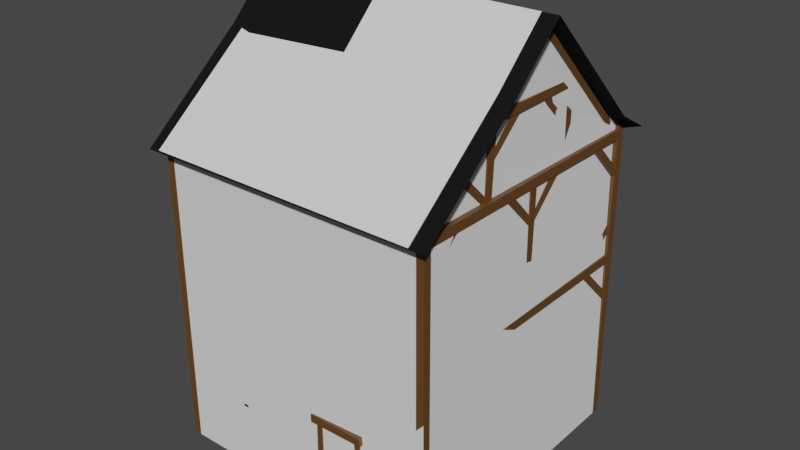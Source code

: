 # Source: Luthadel_house_2f_simple.blend  (saved by Blender 2.81.16; exported with 4.5.12 LTS)
import bpy
from mathutils import Matrix  # noqa: F401  (used for matrix-valued properties, if any)

bpy.ops.wm.read_factory_settings(use_empty=True)
scene = bpy.context.scene
scene.name = 'Scene'

# ---- collections
col_collection = bpy.data.collections.new('Collection'); scene.collection.children.link(col_collection)

# ---- materials (node trees are filled in below, after node groups)
mat_wood = bpy.data.materials.new('Wood')
mat_wooddark = bpy.data.materials.new('WoodDark')
mat_material_002 = bpy.data.materials.new('Material.002')
mat_glass = bpy.data.materials.new('Glass')
mat_material = bpy.data.materials.new('Material')
mat_material.alpha_threshold = 0.0
mat_material.line_color = (0.0, 0.0, 0.0, 1.0)
mat_roof = bpy.data.materials.new('Roof')
mat_plaster = bpy.data.materials.new('Plaster')
mat_plaster.alpha_threshold = 0.0
mat_plaster.line_color = (0.0, 0.0, 0.0, 1.0)

# ---- material node trees
mat_wood.use_nodes = True; mat_wood.node_tree.nodes.clear()
_N = mat_wood.node_tree.nodes; _L = mat_wood.node_tree.links
n0 = _N.new('ShaderNodeOutputMaterial'); n0.name = 'Material Output'; n0.location = (300, 300)
n1 = _N.new('ShaderNodeBsdfPrincipled'); n1.name = 'Principled BSDF'; n1.location = (10, 300)
n1.distribution = 'GGX'
n1.subsurface_method = 'BURLEY'
n1.inputs[0].default_value = (0.1301, 0.05613, 0.01521, 1.0)
n1.inputs[3].default_value = 1.45
n1.inputs[27].default_value = (0.0, 0.0, 0.0, 1.0)
n1.inputs[28].default_value = 1.0
_L.new(n1.outputs[0], n0.inputs[0])
n0.is_active_output = True
mat_wooddark.use_nodes = True; mat_wooddark.node_tree.nodes.clear()
_N = mat_wooddark.node_tree.nodes; _L = mat_wooddark.node_tree.links
n0 = _N.new('ShaderNodeOutputMaterial'); n0.name = 'Material Output'; n0.location = (300, 300)
n1 = _N.new('ShaderNodeBsdfPrincipled'); n1.name = 'Principled BSDF'; n1.location = (10, 300)
n1.distribution = 'GGX'
n1.subsurface_method = 'BURLEY'
n1.inputs[0].default_value = (0.05359, 0.008565, 0.0, 1.0)
n1.inputs[3].default_value = 1.45
n1.inputs[27].default_value = (0.0, 0.0, 0.0, 1.0)
n1.inputs[28].default_value = 1.0
_L.new(n1.outputs[0], n0.inputs[0])
n0.is_active_output = True
mat_material_002.use_nodes = True; mat_material_002.node_tree.nodes.clear()
_N = mat_material_002.node_tree.nodes; _L = mat_material_002.node_tree.links
n0 = _N.new('ShaderNodeOutputMaterial'); n0.name = 'Material Output'; n0.location = (300, 300)
n1 = _N.new('ShaderNodeBsdfPrincipled'); n1.name = 'Principled BSDF'; n1.location = (10, 300)
n1.distribution = 'GGX'
n1.subsurface_method = 'BURLEY'
n1.inputs[0].default_value = (0.0, 0.0, 0.0, 1.0)
n1.inputs[3].default_value = 1.45
n1.inputs[27].default_value = (0.0, 0.0, 0.0, 1.0)
n1.inputs[28].default_value = 1.0
_L.new(n1.outputs[0], n0.inputs[0])
n0.is_active_output = True
mat_glass.use_nodes = True; mat_glass.node_tree.nodes.clear()
_N = mat_glass.node_tree.nodes; _L = mat_glass.node_tree.links
n0 = _N.new('ShaderNodeOutputMaterial'); n0.name = 'Material Output'; n0.location = (300, 300)
n1 = _N.new('ShaderNodeBsdfPrincipled'); n1.name = 'Principled BSDF'; n1.location = (10, 300)
n1.distribution = 'GGX'
n1.subsurface_method = 'BURLEY'
n1.inputs[0].default_value = (0.7739, 0.8, 0.3669, 1.0)
n1.inputs[1].default_value = 1.0
n1.inputs[2].default_value = 0.2866
n1.inputs[3].default_value = 1.45
n1.inputs[13].default_value = 1.0
n1.inputs[27].default_value = (0.0, 0.0, 0.0, 1.0)
n1.inputs[28].default_value = 1.0
_L.new(n1.outputs[0], n0.inputs[0])
n0.is_active_output = True
mat_material.use_nodes = True; mat_material.node_tree.nodes.clear()
_N = mat_material.node_tree.nodes; _L = mat_material.node_tree.links
n0 = _N.new('ShaderNodeOutputMaterial'); n0.name = 'Material Output'; n0.location = (300, 300)
n1 = _N.new('ShaderNodeBsdfPrincipled'); n1.name = 'Principled BSDF'; n1.location = (10, 300)
n1.distribution = 'GGX'
n1.subsurface_method = 'BURLEY'
n1.inputs[0].default_value = (1.0, 0.8235, 0.7515, 1.0)
n1.inputs[2].default_value = 0.4
n1.inputs[3].default_value = 1.45
n1.inputs[27].default_value = (0.0, 0.0, 0.0, 1.0)
n1.inputs[28].default_value = 1.0
_L.new(n1.outputs[0], n0.inputs[0])
n0.is_active_output = True
mat_roof.use_nodes = True; mat_roof.node_tree.nodes.clear()
_N = mat_roof.node_tree.nodes; _L = mat_roof.node_tree.links
n0 = _N.new('ShaderNodeOutputMaterial'); n0.name = 'Material Output'; n0.location = (300, 300)
n1 = _N.new('ShaderNodeBsdfPrincipled'); n1.name = 'Principled BSDF'; n1.location = (10, 300)
n1.distribution = 'GGX'
n1.subsurface_method = 'BURLEY'
n1.inputs[0].default_value = (0.007221, 0.007221, 0.007221, 1.0)
n1.inputs[2].default_value = 0.9207
n1.inputs[3].default_value = 1.45
n1.inputs[13].default_value = 0.122
n1.inputs[27].default_value = (0.0, 0.0, 0.0, 1.0)
n1.inputs[28].default_value = 1.0
_L.new(n1.outputs[0], n0.inputs[0])
n0.is_active_output = True
mat_plaster.use_nodes = True; mat_plaster.node_tree.nodes.clear()
_N = mat_plaster.node_tree.nodes; _L = mat_plaster.node_tree.links
n0 = _N.new('ShaderNodeOutputMaterial'); n0.name = 'Material Output'; n0.location = (300, 300)
n1 = _N.new('ShaderNodeBsdfPrincipled'); n1.name = 'Principled BSDF'; n1.location = (10, 300)
n1.distribution = 'GGX'
n1.subsurface_method = 'BURLEY'
n1.inputs[0].default_value = (1.0, 0.8235, 0.7515, 1.0)
n1.inputs[2].default_value = 0.4
n1.inputs[3].default_value = 1.45
n1.inputs[27].default_value = (0.0, 0.0, 0.0, 1.0)
n1.inputs[28].default_value = 1.0
_L.new(n1.outputs[0], n0.inputs[0])
n0.is_active_output = True

# ---- world
world_world = bpy.data.worlds.new('World'); scene.world = world_world
world_world.use_nodes = True; world_world.node_tree.nodes.clear()
_N = world_world.node_tree.nodes; _L = world_world.node_tree.links
n0 = _N.new('ShaderNodeOutputWorld'); n0.name = 'World Output'; n0.location = (300, 300)
n1 = _N.new('ShaderNodeBackground'); n1.name = 'Background'; n1.location = (10, 300)
n1.inputs[0].default_value = (0.05088, 0.05088, 0.05088, 1.0)
_L.new(n1.outputs[0], n0.inputs[0])
n0.is_active_output = True
world_world.color = (0.05088, 0.05088, 0.05088)
world_world.use_sun_shadow = False
world_world.sun_shadow_jitter_overblur = 0.0

# ---- meshes
me_cube_001 = bpy.data.meshes.new('Cube.001')
me_cube_001.from_pydata([(-3.191, -3.191, -0.05047), (-3.191, -3.191, 0.1881), (-3.191, 3.191, -0.05047), (-3.191, 3.191, 0.1881), (-2.989, -3.0, -0.05047), (-2.989, -3.0, 0.1881), (-2.989, 3.0, -0.05047), (-2.989, 3.0, 0.1881), (2.989, -3.0, -0.05047), (2.989, -3.0, 0.1881), (2.989, 3.0, -0.05047), (2.989, 3.0, 0.1881), (3.191, -3.191, -0.05047), (3.191, -3.191, 0.1881), (3.191, 3.191, -0.05047), (3.191, 3.191, 0.1881), (0.7414, -3.007, -0.04522), (0.7414, -3.007, 0.1934), (1.653, -3.0, -0.05047), (1.653, -3.0, 0.1881), (0.7088, -3.197, -0.04522), (0.7088, -3.197, 0.1934), (1.62, -3.191, -0.05047), (1.62, -3.191, 0.1881), (-3.191, -3.191, 3.901), (-3.191, -3.191, 4.103), (-3.191, 3.191, 3.901), (-3.191, 3.191, 4.103), (-2.989, -3.0, 3.901), (-2.989, -3.0, 4.103), (-2.989, 3.0, 3.901), (-2.989, 3.0, 4.103), (2.989, -3.0, 3.901), (2.989, -3.0, 4.103), (2.989, 3.0, 3.901), (2.989, 3.0, 4.103), (3.191, -3.191, 3.901), (3.191, -3.191, 4.103), (3.191, 3.191, 3.901), (3.191, 3.191, 4.103), (-3.269, -3.21, -0.07018), (-3.256, -3.216, 7.062), (-3.267, -3.032, -0.06966), (-3.255, -3.036, 7.063), (-3.09, -3.211, -0.07369), (-3.076, -3.218, 7.059), (-3.089, -3.033, -0.07317), (-3.075, -3.038, 7.059), (3.054, -3.189, -0.05609), (3.026, -3.221, 7.088), (3.052, -3.014, -0.05372), (3.024, -3.046, 7.09), (3.229, -3.188, -0.05361), (3.201, -3.22, 7.09), (3.228, -3.012, -0.05123), (3.2, -3.044, 7.093), (3.039, 3.036, -0.01928), (2.983, 2.998, 7.078), (3.041, 3.211, -0.02256), (2.985, 3.211, 7.074), (3.215, 3.034, -0.01569), (3.195, 2.996, 7.082), (3.217, 3.21, -0.01897), (3.198, 3.208, 7.078), (-3.225, 3.023, -0.04954), (-3.234, 2.993, 7.098), (-3.227, 3.198, -0.05523), (-3.236, 3.216, 7.091), (-3.049, 3.024, -0.0511), (-3.01, 2.994, 7.096), (-3.051, 3.2, -0.0568), (-3.012, 3.218, 7.089), (-3.152, -2.348, 0.09978), (-3.22, -3.174, 0.8699), (-3.178, -2.196, 0.1795), (-3.228, -3.082, 1.028), (-2.987, -2.36, 0.1097), (-3.089, -3.189, 0.8798), (-2.977, -2.207, 0.2112), (-3.084, -3.098, 1.039), (3.015, -2.346, 0.05782), (3.056, -3.191, 0.9316), (3.02, -2.217, 0.1809), (3.061, -3.062, 1.055), (3.166, -2.35, 0.05475), (3.207, -3.194, 0.9285), (3.171, -2.221, 0.1778), (3.212, -3.065, 1.052), (3.018, 3.11, 0.7711), (2.988, 2.185, -0.01762), (3.014, 3.053, 0.9391), (2.999, 2.07, 0.1182), (3.196, 3.109, 0.7559), (3.166, 2.184, -0.03281), (3.192, 3.052, 0.9239), (3.177, 2.069, 0.103), (-3.197, 3.149, 0.776), (-3.172, 2.249, -0.01273), (-3.171, 3.083, 0.8914), (-3.16, 2.138, 0.1261), (-3.061, 3.179, 0.7671), (-3.068, 2.28, 0.0008295), (-3.07, 3.069, 0.8917), (-3.051, 2.173, 0.1132), (-3.162, 2.41, 4.015), (-3.171, 3.182, 3.214), (-3.168, 2.23, 3.952), (-3.181, 3.142, 3.029), (-3.002, 2.39, 4.028), (-3.071, 3.136, 3.208), (-3.02, 2.262, 3.921), (-3.06, 3.127, 3.064), (2.986, 2.241, 4.022), (2.991, 3.1, 3.162), (3.002, 2.115, 3.897), (3.008, 2.973, 3.037), (3.163, 2.256, 4.03), (3.172, 3.139, 3.152), (3.179, 2.13, 3.905), (3.188, 3.012, 3.027), (3.068, -3.142, 3.271), (2.964, -2.295, 4.051), (3.022, -3.058, 3.089), (2.992, -2.173, 3.921), (3.172, -3.179, 3.234), (3.142, -2.294, 4.067), (3.2, -3.058, 3.104), (3.17, -2.173, 3.937), (-3.221, -3.178, 3.152), (-3.179, -2.351, 4.048), (-3.214, -3.049, 3.029), (-3.172, -2.222, 3.925), (-3.106, -3.185, 3.227), (-2.97, -2.355, 4.038), (-3.036, -3.058, 3.031), (-2.962, -2.227, 3.914), (3.18, -3.174, 3.31), (2.254, -3.169, 4.041), (3.064, -3.169, 3.174), (2.138, -3.164, 3.906), (3.175, -3.026, 3.25), (2.256, -2.991, 4.045), (3.059, -3.021, 3.114), (2.14, -2.986, 3.91), (3.196, -3.003, 0.844), (2.311, -2.973, 0.0112), (3.074, -3.014, 0.9741), (2.189, -2.984, 0.1412), (3.196, -3.181, 0.8288), (2.31, -3.151, -0.004025), (3.074, -3.192, 0.9588), (2.189, -3.162, 0.126), (-2.271, -3.168, 0.1303), (-3.156, -3.198, 0.9631), (-2.392, -3.157, 0.0002286), (-3.232, -3.194, 0.8669), (-2.249, -2.939, 0.1412), (-3.134, -2.969, 0.9741), (-2.37, -2.928, 0.0112), (-3.182, -3.063, 0.8654), (-2.218, -3.029, 3.911), (-3.097, -3.015, 3.078), (-2.339, -3.031, 4.042), (-3.166, -3.055, 3.269), (-2.212, -3.174, 3.907), (-3.098, -3.193, 3.073), (-2.334, -3.177, 4.037), (-3.219, -3.196, 3.204), (3.156, 3.131, 0.8602), (2.254, 3.147, 0.01994), (3.037, 3.135, 0.993), (2.138, 3.142, 0.1553), (3.175, 3.004, 0.8113), (2.256, 2.968, 0.01556), (3.059, 2.999, 0.9467), (2.14, 2.963, 0.1509), (3.159, 3.002, 3.295), (2.311, 2.951, 4.05), (3.074, 2.992, 3.087), (2.189, 2.962, 3.92), (3.159, 3.179, 3.31), (2.314, 3.17, 4.065), (3.074, 3.169, 3.102), (2.192, 3.181, 3.935), (-2.27, 3.168, 3.902), (-3.146, 3.158, 3.059), (-2.393, 3.175, 4.031), (-3.175, 3.165, 3.154), (-2.282, 3.058, 3.918), (-3.141, 3.018, 3.073), (-2.405, 3.065, 4.046), (-3.137, 3.121, 3.172), (-2.218, 3.006, 0.1496), (-3.134, 3.076, 0.9645), (-2.339, 3.008, 0.01914), (-3.166, 3.033, 0.7918), (-2.212, 3.151, 0.1543), (-3.098, 3.17, 0.9875), (-2.334, 3.154, 0.02389), (-3.171, 3.086, 0.8997), (0.7354, -3.233, -0.08109), (0.7081, -3.237, 2.116), (0.5575, -3.222, -0.08272), (0.5859, -3.233, 2.102), (0.7353, -2.979, -0.08211), (0.7206, -3.03, 2.074), (0.5573, -2.968, -0.08374), (0.585, -3.022, 2.063), (1.787, -3.199, -0.06529), (1.68, -3.241, 2.212), (1.609, -3.194, -0.07842), (1.559, -3.241, 2.189), (1.804, -2.97, -0.07365), (1.689, -3.034, 2.172), (1.626, -2.964, -0.08678), (1.554, -3.03, 2.152), (0.4331, -3.244, 2.047), (1.766, -3.303, 2.125), (0.4244, -3.238, 2.225), (1.746, -3.303, 2.292), (0.4276, -3.014, 2.03), (1.73, -3.016, 2.113), (0.4189, -3.009, 2.208), (1.711, -3.011, 2.299), (-3.201, -3.191, 6.769), (-3.201, -3.191, 6.971), (-3.201, 3.191, 6.769), (-3.201, 3.191, 6.971), (-2.999, -3.0, 6.769), (-2.999, -3.0, 6.971), (-2.999, 3.0, 6.769), (-2.999, 3.0, 6.971), (2.989, -3.0, 6.769), (2.989, -3.0, 6.971), (2.989, 3.0, 6.769), (2.989, 3.0, 6.971), (3.191, -3.191, 6.769), (3.191, -3.191, 6.971), (3.191, 3.191, 6.769), (3.191, 3.191, 6.971), (-3.152, -2.348, 4.016), (-3.22, -3.174, 4.786), (-3.178, -2.196, 4.095), (-3.228, -3.082, 4.944), (-2.987, -2.36, 4.026), (-3.089, -3.189, 4.796), (-2.977, -2.207, 4.127), (-3.084, -3.098, 4.955), (3.015, -2.346, 3.974), (3.056, -3.191, 4.848), (3.02, -2.217, 4.097), (3.061, -3.062, 4.971), (3.142, -2.334, 3.938), (3.183, -3.179, 4.812), (3.147, -2.206, 4.061), (3.188, -3.05, 4.935), (3.018, 3.11, 4.687), (2.988, 2.185, 3.898), (3.014, 3.053, 4.855), (2.999, 2.07, 4.034), (3.146, 3.115, 4.676), (3.115, 2.178, 3.877), (3.142, 3.058, 4.846), (3.126, 2.062, 4.014), (-3.197, 3.149, 4.692), (-3.172, 2.249, 3.903), (-3.171, 3.083, 4.807), (-3.16, 2.138, 4.042), (-3.061, 3.179, 4.683), (-3.068, 2.28, 3.917), (-3.07, 3.069, 4.808), (-3.051, 2.173, 4.029), (-3.162, 2.41, 6.919), (-3.171, 3.182, 6.118), (-3.168, 2.23, 6.857), (-3.181, 3.142, 5.934), (-3.002, 2.39, 6.933), (-3.071, 3.136, 6.113), (-3.02, 2.262, 6.825), (-3.06, 3.127, 5.968), (2.986, 2.241, 6.927), (2.991, 3.1, 6.066), (3.002, 2.115, 6.802), (3.008, 2.973, 5.941), (3.163, 2.256, 6.934), (3.172, 3.139, 6.057), (3.179, 2.13, 6.81), (3.188, 3.012, 5.932), (2.994, -3.18, 6.123), (2.982, -2.281, 6.931), (3.022, -3.058, 5.993), (2.992, -2.173, 6.826), (3.172, -3.179, 6.138), (3.16, -2.281, 6.946), (3.177, -3.107, 6.077), (3.17, -2.173, 6.841), (-3.221, -3.18, 6.057), (-3.179, -2.352, 6.952), (-3.214, -3.051, 5.934), (-3.172, -2.223, 6.829), (-3.043, -3.188, 6.058), (-2.97, -2.357, 6.942), (-3.036, -3.059, 5.935), (-2.962, -2.228, 6.819), (3.172, -3.205, 6.15), (2.254, -3.169, 6.946), (3.056, -3.2, 6.015), (2.138, -3.164, 6.81), (3.187, -3.084, 6.157), (2.256, -2.991, 6.95), (3.059, -3.021, 6.019), (2.14, -2.986, 6.815), (3.155, -3.004, 4.839), (2.311, -2.973, 3.927), (3.074, -3.014, 4.89), (2.189, -2.984, 4.057), (3.196, -3.181, 4.745), (2.31, -3.151, 3.912), (3.074, -3.192, 4.875), (2.189, -3.162, 4.042), (-2.271, -3.168, 4.046), (-3.156, -3.198, 4.879), (-2.392, -3.157, 3.916), (-3.232, -3.194, 4.783), (-2.249, -2.939, 4.057), (-3.134, -2.969, 4.89), (-2.37, -2.928, 3.927), (-3.182, -3.063, 4.781), (-2.218, -3.029, 6.816), (-3.097, -3.015, 5.983), (-2.339, -3.031, 6.946), (-3.166, -3.055, 6.174), (-2.212, -3.174, 6.811), (-3.098, -3.193, 5.978), (-2.334, -3.177, 6.942), (-3.219, -3.196, 6.109), (3.103, 3.162, 4.738), (2.295, 3.175, 3.985), (2.997, 3.165, 4.857), (2.191, 3.171, 4.107), (3.12, 3.047, 4.694), (2.297, 3.016, 3.981), (3.016, 3.043, 4.815), (2.194, 3.011, 4.103), (3.152, 3.03, 6.205), (2.311, 2.951, 6.954), (3.074, 2.992, 5.992), (2.189, 2.962, 6.824), (3.159, 3.179, 6.215), (2.314, 3.17, 6.97), (3.074, 3.169, 6.007), (2.192, 3.181, 6.84), (-2.27, 3.168, 6.806), (-3.146, 3.158, 5.963), (-2.393, 3.175, 6.935), (-3.175, 3.165, 6.059), (-2.282, 3.058, 6.822), (-3.141, 3.018, 5.978), (-2.405, 3.065, 6.951), (-3.137, 3.121, 6.077), (-2.218, 3.006, 4.066), (-3.128, 3.046, 4.899), (-2.339, 3.008, 3.935), (-3.166, 3.033, 4.708), (-2.212, 3.151, 4.07), (-3.098, 3.17, 4.903), (-2.334, 3.154, 3.94), (-3.182, 3.136, 4.786), (-0.1796, -3.176, 0.02721), (-0.2041, -3.17, 3.984), (-0.1778, -3.014, 0.02127), (-0.2057, -2.994, 3.986), (-0.003697, -3.174, 0.0297), (-0.02822, -3.168, 3.986), (-0.001877, -3.012, 0.02376), (-0.02985, -2.992, 3.988), (-3.143, -0.07388, 3.953), (-3.179, -0.06109, 6.931), (-3.142, 0.1044, 3.952), (-3.178, 0.119, 6.93), (-2.965, -0.07516, 3.954), (-2.999, -0.06238, 6.933), (-2.964, 0.1031, 3.953), (-2.998, 0.1177, 6.932), (-3.135, 0.01433, 4.728), (-3.154, -0.8852, 3.939), (-3.134, -0.05181, 4.842), (-3.169, -0.9964, 4.077), (-3.038, 0.04461, 4.712), (-3.083, -0.8544, 3.947), (-3.041, -0.06536, 4.837), (-3.06, -0.9613, 4.058), (-3.162, -0.7247, 6.919), (-3.147, 0.04717, 6.118), (-3.168, -0.9045, 6.857), (-3.144, 0.007701, 5.934), (-3.002, -0.7448, 6.933), (-3.071, 0.001298, 6.113), (-3.02, -0.8724, 6.825), (-3.06, -0.007828, 5.968), (-3.152, 0.7896, 4.016), (-3.134, -0.03626, 4.786), (-3.155, 0.9412, 4.063), (-3.131, 0.05556, 4.944), (-2.987, 0.7773, 4.026), (-3.089, -0.05153, 4.796), (-2.969, 0.9489, 4.071), (-3.084, 0.03938, 4.955), (-3.137, -0.03218, 6.08), (-3.179, 0.785, 6.952), (-3.149, 0.04078, 5.956), (-3.189, 0.9138, 6.829), (-3.043, -0.0508, 6.058), (-2.97, 0.7806, 6.942), (-3.053, 0.07803, 5.935), (-2.979, 0.9094, 6.819), (-3.146, -1.419, 6.873), (-3.172, -1.356, 8.43), (-3.149, -1.228, 6.867), (-3.175, -1.163, 8.423), (-2.965, -1.389, 6.925), (-2.999, -1.376, 8.373), (-2.964, -1.211, 6.925), (-2.998, -1.196, 8.373), (-3.149, 1.488, 8.365), (-3.185, -1.49, 8.377), (-3.148, 1.31, 8.543), (-3.184, -1.374, 8.557), (-2.971, 1.486, 8.363), (-3.005, -1.492, 8.376), (-2.97, 1.308, 8.542), (-3.004, -1.375, 8.556), (-3.143, 1.112, 6.924), (-3.142, 1.103, 8.394), (-3.142, 1.291, 6.924), (-3.141, 1.283, 8.394), (-2.965, 1.111, 6.925), (-2.962, 1.102, 8.395), (-2.964, 1.289, 6.925), (-2.961, 1.282, 8.395), (-3.139, 0.4303, 8.479), (-3.124, 1.202, 7.678), (-3.144, 0.2505, 8.416), (-3.121, 1.163, 7.493), (-2.979, 0.4102, 8.492), (-3.048, 1.156, 7.672), (-2.996, 0.2826, 8.385), (-3.037, 1.147, 7.528), (-3.134, -1.349, 7.665), (-3.148, -0.5808, 8.512), (-3.118, -1.325, 7.516), (-3.158, -0.452, 8.389), (-2.986, -1.343, 7.659), (-2.938, -0.5853, 8.502), (-3.022, -1.288, 7.495), (-2.948, -0.4565, 8.379), (-3.105, 1.205, 6.99), (-3.125, 1.969, 7.96), (-3.118, 1.278, 6.866), (-3.135, 2.098, 7.837), (-3.012, 1.187, 6.967), (-2.975, 1.996, 7.937), (-3.022, 1.315, 6.844), (-2.982, 2.127, 7.822), (-3.129, -2.157, 7.826), (-3.124, -1.325, 6.999), (-3.143, -2.273, 7.717), (-3.121, -1.364, 6.815), (-2.973, -2.162, 7.829), (-3.048, -1.371, 6.993), (-2.991, -2.268, 7.722), (-3.037, -1.38, 6.849), (-3.004, -0.001035, 10.01), (-2.97, 2.625, 7.415), (-3.005, -0.006943, 9.809), (-2.971, 2.499, 7.288), (-3.222, 0.001246, 10.01), (-3.186, 2.627, 7.414), (-3.223, -0.004663, 9.809), (-3.187, 2.502, 7.288), (-2.971, 3.026, 6.984), (-3.149, 3.029, 6.984), (-3.152, 3.202, 7.081), (-2.97, 3.152, 7.111), (-3.223, -1.108, 8.624), (-3.005, -1.111, 8.624), (-3.004, -1.105, 8.827), (-3.222, -1.102, 8.827), (-3.24, -3.195, 6.887), (-3.023, -3.197, 6.887), (-3.021, -3.191, 7.09), (-3.239, -3.189, 7.09), (3.103, -1.419, 6.873), (3.116, -1.361, 8.437), (3.107, -1.228, 6.867), (3.119, -1.168, 8.43), (2.922, -1.389, 6.925), (2.957, -1.376, 8.373), (2.921, -1.211, 6.925), (2.955, -1.196, 8.373), (3.107, 1.488, 8.365), (3.134, -1.493, 8.38), (3.106, 1.31, 8.543), (3.133, -1.377, 8.56), (2.929, 1.486, 8.363), (2.963, -1.492, 8.376), (2.927, 1.308, 8.542), (2.962, -1.375, 8.556), (3.101, 1.112, 6.924), (3.1, 1.103, 8.394), (3.099, 1.291, 6.924), (3.098, 1.283, 8.394), (2.922, 1.111, 6.925), (2.92, 1.102, 8.395), (2.921, 1.289, 6.925), (2.918, 1.282, 8.395), (3.096, 0.4303, 8.479), (3.082, 1.202, 7.678), (3.102, 0.2505, 8.416), (3.078, 1.163, 7.493), (2.937, 0.4102, 8.492), (3.006, 1.156, 7.672), (2.954, 0.2826, 8.385), (2.995, 1.147, 7.528), (3.063, -1.398, 7.64), (3.106, -0.5808, 8.512), (3.076, -1.325, 7.516), (3.116, -0.452, 8.389), (2.969, -1.417, 7.618), (2.896, -0.5853, 8.502), (2.979, -1.288, 7.495), (2.906, -0.4565, 8.379), (3.063, 1.205, 6.99), (3.082, 1.969, 7.96), (3.076, 1.278, 6.866), (3.092, 2.098, 7.837), (2.969, 1.187, 6.967), (2.933, 1.996, 7.937), (2.979, 1.315, 6.844), (2.939, 2.127, 7.822), (3.087, -2.157, 7.826), (3.082, -1.325, 6.999), (3.101, -2.273, 7.717), (3.078, -1.364, 6.815), (2.931, -2.162, 7.829), (3.006, -1.371, 6.993), (2.949, -2.268, 7.722), (2.995, -1.38, 6.849), (2.962, -0.001035, 10.01), (2.927, 2.625, 7.439), (2.963, -0.006943, 9.809), (2.929, 2.499, 7.288), (3.164, 0.001246, 10.01), (3.128, 2.627, 7.439), (3.165, -0.004663, 9.809), (3.129, 2.502, 7.288), (2.929, 3.076, 6.926), (3.107, 3.078, 6.926), (3.106, 3.204, 7.053), (2.927, 3.201, 7.053), (3.165, -1.108, 8.624), (2.963, -1.111, 8.624), (2.962, -1.105, 8.827), (3.164, -1.102, 8.827), (3.173, -3.177, 6.906), (2.971, -3.18, 6.906), (2.97, -3.174, 7.11), (3.171, -3.198, 7.076), (3.153, -0.07388, 3.953), (3.179, -0.06109, 6.931), (3.152, 0.1044, 3.952), (3.177, 0.119, 6.93), (2.975, -0.07516, 3.954), (3.009, -0.06238, 6.933), (2.974, 0.1031, 3.953), (3.008, 0.1177, 6.932), (3.146, 0.01433, 4.728), (3.165, -0.8852, 3.939), (3.145, -0.05181, 4.842), (3.179, -0.9964, 4.077), (3.048, 0.04461, 4.712), (3.093, -0.8544, 3.947), (3.051, -0.06536, 4.837), (3.071, -0.9613, 4.058), (3.172, -0.7247, 6.919), (3.158, 0.04717, 6.118), (3.178, -0.9045, 6.857), (3.154, 0.007701, 5.934), (3.013, -0.7448, 6.933), (3.081, 0.001298, 6.113), (3.03, -0.8724, 6.825), (3.071, -0.007828, 5.968), (3.162, 0.7896, 4.016), (3.144, -0.03626, 4.786), (3.165, 0.9412, 4.063), (3.141, 0.05556, 4.944), (2.997, 0.7773, 4.026), (3.099, -0.05153, 4.796), (2.98, 0.9489, 4.071), (3.095, 0.03938, 4.955), (3.147, -0.03218, 6.08), (3.164, 0.785, 6.952), (3.159, 0.04078, 5.956), (3.173, 0.9138, 6.829), (3.053, -0.0508, 6.058), (2.98, 0.7806, 6.942), (3.063, 0.07803, 5.935), (2.99, 0.9094, 6.819), (-0.02955, -3.017, 0.844), (-0.9147, -2.987, 0.0112), (-0.151, -3.028, 0.9741), (-1.036, -2.998, 0.1412), (-0.02981, -3.164, 0.8288), (-0.9149, -3.164, -0.004025), (-0.1513, -3.164, 0.9588), (-1.036, -3.175, 0.126), (0.7986, -3.168, 0.1303), (-0.08651, -3.165, 0.9631), (0.6772, -3.157, 0.0002286), (-0.1627, -3.161, 0.8669), (0.8207, -2.939, 0.1412), (-0.06444, -2.969, 0.9741), (0.6992, -2.928, 0.0112), (-0.1125, -3.063, 0.8654), (-0.14, -3.163, 3.315), (-1.002, -3.169, 4.041), (-0.191, -3.165, 3.174), (-1.117, -3.164, 3.906), (-0.08075, -3.026, 3.25), (-0.9992, -2.991, 4.045), (-0.1966, -3.021, 3.114), (-1.115, -2.986, 3.91), (0.8293, -3.029, 3.911), (-0.05014, -3.015, 3.078), (0.708, -3.031, 4.042), (-0.1185, -3.055, 3.269), (0.8347, -3.174, 3.907), (-0.06656, -3.165, 3.094), (0.7133, -3.177, 4.037), (-0.08037, -3.159, 3.241), (-3.152, -0.5982, 0.02607), (-3.177, -0.654, 3.982), (-3.151, -0.4358, 0.02267), (-3.179, -0.4782, 3.987), (-2.977, -0.5967, 0.02858), (-3.001, -0.6524, 3.985), (-2.975, -0.4342, 0.02518), (-3.003, -0.4766, 3.99), (-3.152, 0.5067, 0.02607), (-3.177, 0.4509, 3.982), (-3.151, 0.6691, 0.02267), (-3.179, 0.6267, 3.987), (-2.977, 0.5082, 0.02858), (-3.001, 0.4525, 3.985), (-2.975, 0.6706, 0.02518), (-3.003, 0.6283, 3.99), (-3.13, -0.5239, 0.09656), (-3.155, 0.363, 3.952), (-3.128, -0.3669, 0.05462), (-3.156, 0.535, 3.915), (-2.954, -0.5218, 0.09863), (-2.979, 0.3651, 3.954), (-2.952, -0.3648, 0.05669), (-2.98, 0.5371, 3.917), (2.978, -0.5982, 0.02607), (2.954, -0.654, 3.982), (2.98, -0.4358, 0.02267), (2.952, -0.4782, 3.987), (3.154, -0.5967, 0.02858), (3.13, -0.6524, 3.985), (3.156, -0.4342, 0.02518), (3.128, -0.4766, 3.99), (2.978, 0.5067, 0.02607), (2.954, 0.4509, 3.982), (2.98, 0.6691, 0.02267), (2.952, 0.6267, 3.987), (3.154, 0.5082, 0.02858), (3.13, 0.4525, 3.985), (3.156, 0.6706, 0.02518), (3.128, 0.6283, 3.99), (2.969, -0.5239, 0.09656), (2.944, 0.363, 3.952), (2.97, -0.3669, 0.05462), (2.942, 0.535, 3.915), (3.144, -0.5218, 0.09863), (3.12, 0.3651, 3.954), (3.146, -0.3648, 0.05669), (3.118, 0.5371, 3.917)], [], [(0, 1, 3, 2), (6, 7, 5, 4), (4, 5, 1, 0), (2, 6, 4, 0), (7, 3, 1, 5), (8, 9, 11, 10), (14, 15, 13, 12), (12, 13, 9, 8), (10, 14, 12, 8), (15, 11, 9, 13), (6, 10, 11, 7), (3, 7, 11, 15), (6, 2, 14, 10), (2, 3, 15, 14), (5, 17, 16, 4), (8, 18, 19, 9), (0, 20, 21, 1), (13, 23, 22, 12), (0, 4, 16, 20), (5, 1, 21, 17), (13, 9, 19, 23), (17, 21, 20, 16), (18, 22, 23, 19), (8, 12, 22, 18), (24, 25, 27, 26), (30, 31, 29, 28), (26, 30, 28, 24), (31, 27, 25, 29), (32, 33, 35, 34), (38, 39, 37, 36), (24, 36, 37, 25), (34, 38, 36, 32), (39, 35, 33, 37), (30, 34, 35, 31), (27, 31, 35, 39), (30, 26, 38, 34), (26, 27, 39, 38), (28, 29, 33, 32), (33, 29, 25, 37), (36, 24, 28, 32), (40, 41, 43, 42), (42, 43, 47, 46), (46, 47, 45, 44), (44, 45, 41, 40), (42, 46, 44, 40), (47, 43, 41, 45), (48, 49, 51, 50), (50, 51, 55, 54), (54, 55, 53, 52), (52, 53, 49, 48), (50, 54, 52, 48), (55, 51, 49, 53), (56, 57, 59, 58), (58, 59, 63, 62), (62, 63, 61, 60), (60, 61, 57, 56), (58, 62, 60, 56), (63, 59, 57, 61), (64, 65, 67, 66), (66, 67, 71, 70), (70, 71, 69, 68), (68, 69, 65, 64), (66, 70, 68, 64), (71, 67, 65, 69), (72, 73, 75, 74), (74, 75, 79, 78), (78, 79, 77, 76), (76, 77, 73, 72), (80, 81, 83, 82), (82, 83, 87, 86), (86, 87, 85, 84), (84, 85, 81, 80), (88, 89, 91, 90), (90, 91, 95, 94), (94, 95, 93, 92), (92, 93, 89, 88), (96, 97, 99, 98), (98, 99, 103, 102), (102, 103, 101, 100), (100, 101, 97, 96), (104, 105, 107, 106), (106, 107, 111, 110), (110, 111, 109, 108), (108, 109, 105, 104), (112, 113, 115, 114), (114, 115, 119, 118), (118, 119, 117, 116), (116, 117, 113, 112), (120, 121, 123, 122), (122, 123, 127, 126), (126, 127, 125, 124), (124, 125, 121, 120), (128, 129, 131, 130), (130, 131, 135, 134), (134, 135, 133, 132), (132, 133, 129, 128), (136, 137, 139, 138), (138, 139, 143, 142), (142, 143, 141, 140), (140, 141, 137, 136), (144, 145, 147, 146), (146, 147, 151, 150), (150, 151, 149, 148), (148, 149, 145, 144), (152, 153, 155, 154), (154, 155, 159, 158), (158, 159, 157, 156), (156, 157, 153, 152), (160, 161, 163, 162), (162, 163, 167, 166), (166, 167, 165, 164), (164, 165, 161, 160), (168, 169, 171, 170), (170, 171, 175, 174), (174, 175, 173, 172), (172, 173, 169, 168), (176, 177, 179, 178), (178, 179, 183, 182), (182, 183, 181, 180), (180, 181, 177, 176), (184, 185, 187, 186), (186, 187, 191, 190), (190, 191, 189, 188), (188, 189, 185, 184), (192, 193, 195, 194), (194, 195, 199, 198), (198, 199, 197, 196), (196, 197, 193, 192), (200, 201, 203, 202), (202, 203, 207, 206), (206, 207, 205, 204), (204, 205, 201, 200), (200, 202, 206, 204), (203, 201, 205, 207), (208, 209, 211, 210), (210, 211, 215, 214), (214, 215, 213, 212), (212, 213, 209, 208), (208, 210, 214, 212), (211, 209, 213, 215), (216, 217, 219, 218), (218, 219, 223, 222), (222, 223, 221, 220), (220, 221, 217, 216), (216, 218, 222, 220), (219, 217, 221, 223), (224, 225, 227, 226), (230, 231, 229, 228), (226, 230, 228, 224), (231, 227, 225, 229), (232, 233, 235, 234), (238, 239, 237, 236), (224, 236, 237, 225), (234, 238, 236, 232), (239, 235, 233, 237), (230, 234, 235, 231), (227, 231, 235, 239), (230, 226, 238, 234), (226, 227, 239, 238), (228, 229, 233, 232), (233, 229, 225, 237), (236, 224, 228, 232), (240, 241, 243, 242), (242, 243, 247, 246), (246, 247, 245, 244), (244, 245, 241, 240), (248, 249, 251, 250), (250, 251, 255, 254), (254, 255, 253, 252), (252, 253, 249, 248), (256, 257, 259, 258), (258, 259, 263, 262), (262, 263, 261, 260), (260, 261, 257, 256), (264, 265, 267, 266), (266, 267, 271, 270), (270, 271, 269, 268), (268, 269, 265, 264), (272, 273, 275, 274), (274, 275, 279, 278), (278, 279, 277, 276), (276, 277, 273, 272), (280, 281, 283, 282), (282, 283, 287, 286), (286, 287, 285, 284), (284, 285, 281, 280), (288, 289, 291, 290), (290, 291, 295, 294), (294, 295, 293, 292), (292, 293, 289, 288), (296, 297, 299, 298), (298, 299, 303, 302), (302, 303, 301, 300), (300, 301, 297, 296), (304, 305, 307, 306), (306, 307, 311, 310), (310, 311, 309, 308), (308, 309, 305, 304), (312, 313, 315, 314), (314, 315, 319, 318), (318, 319, 317, 316), (316, 317, 313, 312), (320, 321, 323, 322), (322, 323, 327, 326), (326, 327, 325, 324), (324, 325, 321, 320), (328, 329, 331, 330), (330, 331, 335, 334), (334, 335, 333, 332), (332, 333, 329, 328), (336, 337, 339, 338), (338, 339, 343, 342), (342, 343, 341, 340), (340, 341, 337, 336), (344, 345, 347, 346), (346, 347, 351, 350), (350, 351, 349, 348), (348, 349, 345, 344), (352, 353, 355, 354), (354, 355, 359, 358), (358, 359, 357, 356), (356, 357, 353, 352), (360, 361, 363, 362), (362, 363, 367, 366), (366, 367, 365, 364), (364, 365, 361, 360), (368, 369, 371, 370), (370, 371, 375, 374), (374, 375, 373, 372), (372, 373, 369, 368), (376, 377, 379, 378), (378, 379, 383, 382), (382, 383, 381, 380), (380, 381, 377, 376), (384, 385, 387, 386), (386, 387, 391, 390), (390, 391, 389, 388), (388, 389, 385, 384), (392, 393, 395, 394), (394, 395, 399, 398), (398, 399, 397, 396), (396, 397, 393, 392), (400, 401, 403, 402), (402, 403, 407, 406), (406, 407, 405, 404), (404, 405, 401, 400), (408, 409, 411, 410), (410, 411, 415, 414), (414, 415, 413, 412), (412, 413, 409, 408), (416, 417, 419, 418), (418, 419, 423, 422), (422, 423, 421, 420), (420, 421, 417, 416), (424, 425, 427, 426), (426, 427, 431, 430), (430, 431, 429, 428), (428, 429, 425, 424), (427, 425, 429, 431), (424, 426, 430, 428), (432, 433, 435, 434), (434, 435, 439, 438), (438, 439, 437, 436), (436, 437, 433, 432), (419, 417, 421, 423), (435, 433, 437, 439), (440, 441, 443, 442), (442, 443, 447, 446), (446, 447, 445, 444), (444, 445, 441, 440), (448, 449, 451, 450), (450, 451, 455, 454), (454, 455, 453, 452), (452, 453, 449, 448), (456, 457, 459, 458), (458, 459, 463, 462), (462, 463, 461, 460), (460, 461, 457, 456), (464, 465, 467, 466), (466, 467, 471, 470), (470, 471, 469, 468), (468, 469, 465, 464), (464, 466, 470, 468), (459, 457, 461, 463), (476, 478, 484, 487), (477, 476, 472, 473), (479, 478, 476, 477), (475, 474, 478, 479), (473, 472, 474, 475), (477, 473, 483, 482), (480, 481, 482, 483), (475, 479, 481, 480), (479, 477, 482, 481), (473, 475, 480, 483), (484, 485, 489, 488), (472, 476, 487, 486), (474, 472, 486, 485), (478, 474, 485, 484), (488, 489, 490, 491), (487, 484, 488, 491), (485, 486, 490, 489), (486, 487, 491, 490), (492, 494, 495, 493), (494, 498, 499, 495), (498, 496, 497, 499), (496, 492, 493, 497), (500, 502, 503, 501), (506, 504, 505, 507), (508, 510, 511, 509), (510, 514, 515, 511), (514, 512, 513, 515), (512, 508, 509, 513), (516, 518, 519, 517), (518, 522, 523, 519), (522, 520, 521, 523), (520, 516, 517, 521), (524, 526, 527, 525), (526, 530, 531, 527), (530, 528, 529, 531), (528, 524, 525, 529), (532, 534, 535, 533), (534, 538, 539, 535), (538, 536, 537, 539), (536, 532, 533, 537), (540, 542, 543, 541), (542, 546, 547, 543), (546, 544, 545, 547), (544, 540, 541, 545), (552, 563, 560, 554), (553, 549, 548, 552), (555, 553, 552, 554), (551, 555, 554, 550), (549, 551, 550, 548), (553, 558, 559, 549), (556, 559, 558, 557), (551, 556, 557, 555), (555, 557, 558, 553), (549, 559, 556, 551), (560, 564, 565, 561), (548, 562, 563, 552), (550, 561, 562, 548), (554, 560, 561, 550), (563, 567, 564, 560), (561, 565, 566, 562), (562, 566, 567, 563), (500, 504, 506, 502), (502, 506, 507, 503), (503, 507, 505, 501), (500, 501, 505, 504), (568, 570, 571, 569), (570, 574, 575, 571), (574, 572, 573, 575), (572, 568, 569, 573), (576, 578, 579, 577), (578, 582, 583, 579), (582, 580, 581, 583), (580, 576, 577, 581), (584, 586, 587, 585), (586, 590, 591, 587), (590, 588, 589, 591), (588, 584, 585, 589), (592, 594, 595, 593), (594, 598, 599, 595), (598, 596, 597, 599), (596, 592, 593, 597), (600, 602, 603, 601), (602, 606, 607, 603), (606, 604, 605, 607), (604, 600, 601, 605), (608, 609, 611, 610), (610, 611, 615, 614), (614, 615, 613, 612), (612, 613, 609, 608), (616, 617, 619, 618), (618, 619, 623, 622), (622, 623, 621, 620), (620, 621, 617, 616), (624, 625, 627, 626), (626, 627, 631, 630), (630, 631, 629, 628), (628, 629, 625, 624), (632, 633, 635, 634), (634, 635, 639, 638), (638, 639, 637, 636), (636, 637, 633, 632), (640, 641, 643, 642), (642, 643, 647, 646), (646, 647, 645, 644), (644, 645, 641, 640), (648, 649, 651, 650), (650, 651, 655, 654), (654, 655, 653, 652), (652, 653, 649, 648), (656, 657, 659, 658), (658, 659, 663, 662), (662, 663, 661, 660), (660, 661, 657, 656), (664, 665, 667, 666), (666, 667, 671, 670), (670, 671, 669, 668), (668, 669, 665, 664), (672, 673, 675, 674), (674, 675, 679, 678), (678, 679, 677, 676), (676, 677, 673, 672), (680, 681, 683, 682), (682, 683, 687, 686), (686, 687, 685, 684), (684, 685, 681, 680)])
_uv = me_cube_001.uv_layers.new(name='UVMap')
_uv.uv.foreach_set('vector', [0.883, 0.6844, 0.883, 0.6954, 0.5889, 0.6954, 0.5889, 0.6844, 0.5889, 0.6342, 0.5889, 0.6233, 0.8654, 0.6233, 0.8654, 0.6342, 0.009215, 0.09881, 0.009231, 0.1098, 1.639e-05, 0.1097, 0.0, 0.09867, 9.495e-05, 0.4129, 0.008869, 0.4036, 0.2851, 0.4036, 0.2938, 0.4129, 0.5801, 0.6971, 0.5889, 0.7064, 0.295, 0.7064, 0.3038, 0.6971, 0.8654, 0.6123, 0.8654, 0.6233, 0.5889, 0.6233, 0.5889, 0.6123, 0.5889, 0.7064, 0.5889, 0.6954, 0.883, 0.6954, 0.883, 0.7064, 0.9378, 0.6123, 0.9378, 0.6233, 0.9284, 0.6234, 0.9284, 0.6124, 0.00878, 0.1284, 0.0, 0.1191, 0.2937, 0.1191, 0.285, 0.1284, 0.5889, 0.4126, 0.5801, 0.4218, 0.3038, 0.4218, 0.295, 0.4126, 0.5889, 0.6013, 0.8644, 0.6013, 0.8644, 0.6123, 0.5889, 0.6123, 0.5889, 0.7064, 0.5801, 0.6971, 0.5801, 0.4218, 0.5889, 0.4126, 0.008869, 0.4036, 9.495e-05, 0.4129, 0.0, 0.1191, 0.00878, 0.1284, 0.8829, 0.6734, 0.8829, 0.6844, 0.5889, 0.6844, 0.5889, 0.6734, 0.7963, 0.1096, 0.6244, 0.1096, 0.6244, 0.09866, 0.7963, 0.09866, 0.8815, 0.2467, 0.9431, 0.2467, 0.9431, 0.2577, 0.8816, 0.2577, 0.0, 0.09867, 0.1797, 0.09867, 0.1797, 0.1097, 1.639e-05, 0.1097, 0.9378, 0.6233, 0.8654, 0.6233, 0.8654, 0.6123, 0.9378, 0.6123, 0.2938, 0.4129, 0.2851, 0.4036, 0.2853, 0.2319, 0.2941, 0.2334, 0.3038, 0.6971, 0.295, 0.7064, 0.2947, 0.5268, 0.3035, 0.5253, 0.295, 0.4126, 0.3038, 0.4218, 0.3038, 0.4834, 0.295, 0.4849, 0.2946, 0.07984, 0.2946, 0.08864, 0.2836, 0.08864, 0.2836, 0.07984, 0.9757, 0.4527, 0.9757, 0.4615, 0.9647, 0.4615, 0.9647, 0.4527, 0.285, 0.1284, 0.2937, 0.1191, 0.2938, 0.1914, 0.285, 0.1899, 0.883, 0.5455, 0.883, 0.5548, 0.5889, 0.5548, 0.5889, 0.5455, 0.5889, 0.4697, 0.5889, 0.4604, 0.8654, 0.4604, 0.8654, 0.4697, 0.5887, 1.0, 0.5794, 0.9912, 0.5795, 0.7153, 0.5888, 0.7065, 0.5795, 0.1277, 0.5888, 0.1189, 0.5888, 0.4126, 0.5795, 0.4038, 0.5889, 0.4511, 0.5889, 0.4418, 0.8654, 0.4418, 0.8654, 0.4511, 0.883, 0.5641, 0.883, 0.5734, 0.5889, 0.5734, 0.5889, 0.5641, 0.883, 0.5455, 0.5889, 0.5455, 0.5889, 0.5362, 0.883, 0.5362, 0.3039, 0.9912, 0.2946, 1.0, 0.2947, 0.7065, 0.304, 0.7153, 0.2947, 0.1189, 0.304, 0.1277, 0.304, 0.4038, 0.2947, 0.4126, 0.0, 0.1098, 0.2755, 0.1098, 0.2755, 0.1191, 1.609e-06, 0.1191, 0.5888, 0.1189, 0.5795, 0.1277, 0.304, 0.1277, 0.2947, 0.1189, 0.5794, 0.9912, 0.5887, 1.0, 0.2946, 1.0, 0.3039, 0.9912, 0.5889, 0.5362, 0.5889, 0.5269, 0.8829, 0.5269, 0.8829, 0.5362, 0.8998, 0.1096, 0.8998, 0.1189, 0.6244, 0.1189, 0.6244, 0.1096, 0.304, 0.4038, 0.5795, 0.4038, 0.5888, 0.4126, 0.2947, 0.4126, 0.2947, 0.7065, 0.5888, 0.7065, 0.5795, 0.7153, 0.304, 0.7153, 0.5889, 0.5104, 0.9176, 0.5104, 0.9176, 0.5186, 0.5889, 0.5186, 0.9176, 0.5103, 0.5889, 0.5104, 0.589, 0.5021, 0.9177, 0.5021, 0.9176, 0.5269, 0.5889, 0.5269, 0.5889, 0.5186, 0.9176, 0.5186, 0.5888, 0.7066, 0.9174, 0.7066, 0.9176, 0.7149, 0.5889, 0.7148, 0.6147, 0.04666, 0.6229, 0.04666, 0.6229, 0.05485, 0.6147, 0.05485, 0.623, 0.07162, 0.6147, 0.07162, 0.6147, 0.06334, 0.623, 0.06334, 0.5889, 0.494, 0.9181, 0.494, 0.9182, 0.5021, 0.589, 0.5021, 0.5889, 0.4778, 0.9181, 0.4778, 0.9182, 0.4859, 0.589, 0.4859, 0.589, 0.4859, 0.9182, 0.4859, 0.9181, 0.494, 0.5889, 0.494, 0.9181, 0.4778, 0.5889, 0.4778, 0.589, 0.4697, 0.9181, 0.4697, 0.9803, 0.6636, 0.9722, 0.6636, 0.9722, 0.6555, 0.9803, 0.6555, 0.9722, 0.6653, 0.9803, 0.6653, 0.9803, 0.6734, 0.9722, 0.6734, 0.916, 0.6619, 0.5889, 0.6636, 0.5891, 0.6538, 0.9161, 0.6538, 0.5889, 0.6342, 0.9159, 0.6342, 0.916, 0.644, 0.589, 0.6423, 0.5889, 0.6636, 0.916, 0.6636, 0.9162, 0.6734, 0.589, 0.6717, 0.9159, 0.6521, 0.5889, 0.6538, 0.589, 0.644, 0.916, 0.644, 0.6231, 0.03067, 0.615, 0.03067, 0.615, 0.02258, 0.6231, 0.02258, 0.9686, 0.4243, 0.9784, 0.4243, 0.9784, 0.4341, 0.9686, 0.4341, 0.295, 0.1087, 0.6244, 0.1087, 0.624, 0.1189, 0.2947, 0.1167, 0.624, 0.09618, 0.2947, 0.09837, 0.2947, 0.08808, 0.624, 0.08808, 0.6244, 0.1065, 0.2951, 0.1087, 0.2947, 0.09837, 0.6241, 0.09837, 0.5888, 0.119, 0.9181, 0.119, 0.9182, 0.1293, 0.5888, 0.1271, 0.615, 0.03877, 0.615, 0.03067, 0.6231, 0.03067, 0.6231, 0.03877, 0.2914, 0.0995, 0.2914, 0.1098, 0.2811, 0.1098, 0.2811, 0.0995, 0.9378, 0.9583, 0.8858, 0.959, 0.8838, 0.9508, 0.9403, 0.9508, 0.9844, 0.5652, 0.9421, 0.5648, 0.9417, 0.5582, 0.9844, 0.5559, 0.8838, 0.9262, 0.9398, 0.9262, 0.9379, 0.9344, 0.8857, 0.9344, 0.9958, 0.08863, 0.9557, 0.08722, 0.9559, 0.08115, 0.9958, 0.081, 0.9161, 0.6358, 0.9721, 0.6358, 0.972, 0.644, 0.916, 0.644, 0.7213, 0.007461, 0.6808, 0.007461, 0.6803, 0.000514, 0.7208, 0.000514, 0.8838, 0.877, 0.9397, 0.877, 0.9398, 0.8852, 0.8838, 0.8852, 0.9574, 0.6273, 0.9983, 0.6273, 0.9978, 0.6342, 0.9569, 0.6342, 0.886, 0.5665, 0.942, 0.5663, 0.942, 0.5745, 0.883, 0.5741, 0.7618, 0.01567, 0.8056, 0.01567, 0.8055, 0.02385, 0.7617, 0.02385, 0.883, 0.6986, 0.942, 0.6982, 0.942, 0.7064, 0.886, 0.7062, 0.9507, 0.841, 0.9915, 0.841, 0.9918, 0.8492, 0.951, 0.8492, 0.9817, 0.4489, 0.9266, 0.4511, 0.9267, 0.4429, 0.9827, 0.4429, 0.8815, 0.1298, 0.9237, 0.1298, 0.9221, 0.1348, 0.8822, 0.1344, 0.9399, 0.8693, 0.9946, 0.8693, 0.9943, 0.8764, 0.9398, 0.877, 0.941, 0.2994, 0.9806, 0.2994, 0.9821, 0.3041, 0.9425, 0.3056, 0.9397, 0.356, 0.8885, 0.3553, 0.8837, 0.3481, 0.9435, 0.3481, 0.9441, 0.0401, 0.9882, 0.0401, 0.9873, 0.04564, 0.9455, 0.04693, 0.5335, 0.005781, 0.5896, 0.005781, 0.5852, 0.01079, 0.5342, 0.01344, 0.8627, 8.166e-06, 0.9001, 8.225e-06, 0.9001, 0.004585, 0.8638, 0.007268, 0.7924, 0.01564, 0.7364, 0.01564, 0.7364, 0.007461, 0.7925, 0.007461, 0.9855, 0.4038, 0.944, 0.404, 0.9422, 0.3957, 0.9848, 0.3957, 0.9412, 0.3402, 0.8838, 0.3402, 0.8837, 0.332, 0.9411, 0.332, 0.9441, 0.2626, 0.9863, 0.2626, 0.9844, 0.2709, 0.9433, 0.2708, 0.936, 0.6844, 0.8829, 0.6838, 0.883, 0.6756, 0.939, 0.6756, 0.993, 0.2378, 0.954, 0.2378, 0.9534, 0.2296, 0.9924, 0.2296, 0.9176, 0.5104, 0.9736, 0.5104, 0.9736, 0.5186, 0.9176, 0.5186, 0.9537, 0.2121, 0.993, 0.2121, 0.9933, 0.2203, 0.9555, 0.2168, 0.8839, 0.9344, 0.9401, 0.9344, 0.9399, 0.9426, 0.8838, 0.9426, 0.9401, 0.9412, 0.982, 0.9412, 0.9821, 0.9508, 0.9407, 0.9493, 0.8815, 0.1845, 0.9375, 0.1845, 0.9375, 0.1928, 0.8841, 0.195, 0.944, 0.9616, 0.9823, 0.9575, 0.9823, 0.9672, 0.9403, 0.9667, 0.2388, 0.01295, 0.2932, 0.01295, 0.2936, 0.02115, 0.2392, 0.02115, 0.9444, 0.07115, 0.9869, 0.07115, 0.9865, 0.07932, 0.9445, 0.07808, 0.9177, 0.5022, 0.9737, 0.5022, 0.9738, 0.5104, 0.9178, 0.5104, 0.9866, 0.02238, 0.9443, 0.02366, 0.944, 0.01547, 0.9867, 0.01547, 0.168, 0.01576, 0.112, 0.01576, 0.112, 0.00756, 0.168, 0.00756, 0.9906, 0.8208, 0.9497, 0.8208, 0.9503, 0.8127, 0.9912, 0.8127, 0.9748, 0.01545, 0.9188, 0.01545, 0.9187, 0.007268, 0.9747, 0.007268, 0.9912, 0.168, 0.95, 0.168, 0.9494, 0.1599, 0.9905, 0.1599, 0.9376, 0.1868, 0.9935, 0.1868, 0.9931, 0.1924, 0.9375, 0.195, 0.9398, 0.8829, 0.9801, 0.8829, 0.9798, 0.8889, 0.9399, 0.8934, 0.4068, 0.01492, 0.3525, 0.01201, 0.3507, 0.006739, 0.4067, 0.006739, 0.9388, 0.7842, 0.9797, 0.7842, 0.9815, 0.7946, 0.9406, 0.7946, 0.8835, 0.5834, 0.9393, 0.5834, 0.9356, 0.592, 0.8834, 0.5916, 0.9808, 0.9739, 0.9427, 0.9736, 0.9403, 0.9672, 0.9812, 0.9672, 0.9398, 0.9016, 0.8838, 0.9016, 0.8838, 0.8934, 0.9398, 0.8934, 0.9494, 0.1515, 0.9904, 0.1515, 0.9906, 0.1597, 0.9498, 0.1582, 0.8839, 0.2912, 0.9407, 0.2912, 0.9403, 0.2994, 0.8837, 0.2994, 0.9859, 0.06904, 0.9444, 0.07103, 0.9445, 0.06284, 0.9868, 0.06284, 0.9161, 0.6554, 0.9721, 0.6554, 0.9722, 0.6636, 0.9162, 0.6636, 0.9439, 0.02376, 0.9865, 0.02376, 0.9866, 0.03195, 0.9448, 0.02953, 0.9352, 0.8042, 0.8829, 0.8028, 0.8829, 0.7946, 0.9389, 0.7946, 0.9805, 0.8669, 0.9398, 0.8688, 0.9403, 0.8587, 0.9807, 0.8587, 0.8829, 0.7849, 0.9388, 0.7849, 0.9388, 0.7931, 0.8866, 0.7946, 0.9413, 0.3157, 0.9802, 0.3157, 0.9808, 0.3257, 0.9417, 0.3238, 0.8838, 0.8606, 0.9398, 0.8606, 0.9377, 0.8647, 0.8838, 0.8688, 0.5174, 0.005781, 0.4774, 0.002737, 0.4783, 0.0007776, 0.5184, 0.0007776, 0.2945, 0.03756, 0.2422, 0.03258, 0.2388, 0.02935, 0.2944, 0.02935, 0.8881, 0.0614, 0.8483, 0.06274, 0.8478, 0.05629, 0.8884, 0.05629, 0.9403, 0.9754, 0.8838, 0.9742, 0.8882, 0.9673, 0.9403, 0.9672, 0.9814, 0.2897, 0.9455, 0.2874, 0.9406, 0.2847, 0.9814, 0.283, 0.9559, 0.1189, 0.9001, 0.1161, 0.8998, 0.1107, 0.9559, 0.1107, 0.9821, 0.9097, 0.9414, 0.9076, 0.9398, 0.9033, 0.9821, 0.9031, 0.9666, 0.4697, 0.8654, 0.4693, 0.866, 0.4636, 0.9666, 0.4615, 0.1829, 0.0769, 0.2836, 0.0769, 0.2817, 0.08663, 0.1828, 0.08864, 0.9647, 0.4615, 0.8659, 0.4595, 0.8654, 0.4533, 0.9647, 0.4533, 0.2811, 0.1098, 0.1817, 0.1076, 0.1797, 0.09806, 0.281, 0.09806, 0.2758, 0.05579, 0.2763, 0.0476, 0.288, 0.0476, 0.2875, 0.05579, 0.9736, 0.7143, 0.9737, 0.7086, 0.9834, 0.7086, 0.9834, 0.7149, 0.183, 0.03756, 0.288, 0.03756, 0.2872, 0.04318, 0.1828, 0.04576, 0.1834, 0.05579, 0.288, 0.05579, 0.286, 0.06549, 0.1828, 0.06634, 0.9686, 0.4325, 0.8654, 0.4305, 0.8648, 0.4243, 0.9684, 0.4243, 0.2883, 0.0769, 0.1848, 0.07587, 0.1828, 0.06634, 0.2877, 0.06634, 0.9827, 0.6358, 0.983, 0.644, 0.9724, 0.644, 0.9721, 0.6358, 0.9736, 0.5181, 0.9738, 0.5125, 0.9834, 0.5124, 0.9834, 0.5186, 0.8829, 0.7302, 0.9445, 0.7302, 0.944, 0.738, 0.883, 0.7384, 0.9263, 0.4482, 0.8654, 0.4511, 0.867, 0.4377, 0.9266, 0.4377, 0.9429, 0.7653, 0.8832, 0.7657, 0.8829, 0.7571, 0.943, 0.7571, 0.8815, 0.2577, 0.9416, 0.2577, 0.9433, 0.2709, 0.8818, 0.2683, 0.9772, 0.4615, 0.9776, 0.4697, 0.967, 0.4697, 0.9666, 0.4615, 0.2755, 0.1184, 0.2757, 0.1107, 0.2889, 0.1105, 0.2889, 0.1191, 0.883, 0.5548, 0.883, 0.5641, 0.5889, 0.5641, 0.5889, 0.5548, 0.5889, 0.4604, 0.5889, 0.4511, 0.8654, 0.4511, 0.8654, 0.4604, 9.495e-05, 0.4129, 0.009394, 0.4217, 0.009305, 0.6976, 0.0, 0.7064, 0.009314, 0.9912, 1.249e-05, 1.0, 0.0, 0.7064, 0.009303, 0.7152, 0.8654, 0.4325, 0.8654, 0.4418, 0.5889, 0.4418, 0.5889, 0.4325, 0.883, 0.5734, 0.883, 0.5827, 0.5889, 0.5827, 0.5889, 0.5734, 0.5889, 0.592, 0.8835, 0.592, 0.8835, 0.6013, 0.5889, 0.6013, 0.2854, 0.4217, 0.2947, 0.4129, 0.2946, 0.7064, 0.2853, 0.6976, 0.2946, 1.0, 0.2853, 0.9912, 0.2853, 0.7152, 0.2946, 0.7064, 0.5889, 0.4232, 0.8648, 0.4232, 0.8648, 0.4325, 0.5889, 0.4325, 1.249e-05, 1.0, 0.009314, 0.9912, 0.2853, 0.9912, 0.2946, 1.0, 0.009394, 0.4217, 9.495e-05, 0.4129, 0.2947, 0.4129, 0.2854, 0.4217, 0.8834, 0.5827, 0.8834, 0.592, 0.5889, 0.592, 0.5889, 0.5827, 0.8648, 0.4139, 0.8648, 0.4232, 0.5889, 0.4232, 0.5889, 0.4139, 0.2853, 0.7152, 0.009303, 0.7152, 0.0, 0.7064, 0.2946, 0.7064, 0.2946, 0.7064, 0.0, 0.7064, 0.009305, 0.6976, 0.2853, 0.6976, 0.9378, 0.9665, 0.8858, 0.9672, 0.8838, 0.959, 0.9403, 0.959, 0.9847, 0.5745, 0.9423, 0.5741, 0.942, 0.5675, 0.9847, 0.5652, 0.8838, 0.918, 0.9398, 0.918, 0.9379, 0.9262, 0.8857, 0.9262, 0.279, 0.01295, 0.2388, 0.01154, 0.2391, 0.005471, 0.279, 0.005321, 0.9161, 0.6456, 0.9721, 0.6456, 0.972, 0.6538, 0.916, 0.6538, 0.3764, 0.006739, 0.3359, 0.006739, 0.3362, 0.0008759, 0.3767, 0.0008759, 0.8838, 0.8852, 0.9397, 0.8852, 0.9398, 0.8934, 0.8838, 0.8934, 0.3359, 0.006739, 0.295, 0.006739, 0.2947, 0.0008826, 0.3356, 0.0008826, 0.886, 0.6874, 0.942, 0.6872, 0.942, 0.6954, 0.883, 0.695, 0.9325, 0.06274, 0.8887, 0.06274, 0.8884, 0.05688, 0.9328, 0.05688, 0.8829, 0.7219, 0.9427, 0.7219, 0.9427, 0.7302, 0.8859, 0.7297, 0.9398, 0.877, 0.9811, 0.877, 0.9811, 0.8829, 0.9403, 0.8829, 0.9817, 0.4408, 0.9266, 0.4429, 0.9267, 0.4347, 0.9827, 0.4347, 0.8654, 0.4326, 0.9075, 0.4326, 0.906, 0.4377, 0.8661, 0.4372, 0.9397, 0.4049, 0.9944, 0.4049, 0.994, 0.412, 0.9396, 0.4126, 0.9328, 0.05647, 0.9725, 0.05647, 0.9739, 0.06123, 0.9343, 0.06274, 0.9397, 0.3481, 0.8885, 0.3474, 0.8837, 0.3402, 0.9435, 0.3402, 0.9, 0.0401, 0.9441, 0.0401, 0.9432, 0.04564, 0.9014, 0.04693, 0.9389, 0.7966, 0.995, 0.7966, 0.9906, 0.8016, 0.9396, 0.8042, 0.9001, 8.225e-06, 0.9375, 8.225e-06, 0.9375, 0.004585, 0.9012, 0.007268, 0.6804, 0.007461, 0.7364, 0.007461, 0.7364, 0.01564, 0.6803, 0.01564, 0.9863, 0.7655, 0.9449, 0.7657, 0.943, 0.7574, 0.9856, 0.7574, 0.8837, 0.3238, 0.9411, 0.3238, 0.9412, 0.332, 0.8838, 0.332, 0.9439, 0.2494, 0.9861, 0.2494, 0.9842, 0.2577, 0.9431, 0.2576, 0.9742, 0.1293, 0.9185, 0.1283, 0.9182, 0.1214, 0.9742, 0.1211, 0.9882, 0.1752, 0.9494, 0.1763, 0.9494, 0.1681, 0.9907, 0.1681, 0.9959, 0.7194, 0.9403, 0.7219, 0.9408, 0.715, 0.9965, 0.715, 0.9934, 0.2034, 0.9535, 0.2034, 0.9533, 0.1952, 0.9933, 0.1952, 0.8839, 0.9426, 0.9401, 0.9426, 0.9399, 0.9508, 0.8838, 0.9508, 0.9398, 0.8934, 0.9817, 0.8934, 0.9819, 0.9031, 0.9404, 0.9016, 0.9742, 0.4859, 0.9182, 0.4859, 0.9182, 0.4777, 0.9741, 0.4777, 0.9411, 0.2743, 0.9826, 0.2733, 0.9826, 0.283, 0.9406, 0.2825, 0.9398, 0.918, 0.8838, 0.918, 0.8838, 0.9098, 0.9398, 0.9098, 0.9914, 0.1514, 0.9493, 0.1514, 0.9495, 0.1432, 0.9916, 0.1432, 0.8832, 0.5276, 0.9392, 0.528, 0.9392, 0.5362, 0.8829, 0.5362, 0.9427, 0.7221, 0.9857, 0.7221, 0.9852, 0.7302, 0.943, 0.7276, 0.8837, 0.2994, 0.941, 0.2994, 0.9404, 0.3075, 0.8845, 0.3037, 0.9906, 0.8125, 0.9497, 0.8125, 0.9502, 0.8044, 0.9912, 0.8044, 0.9187, 0.01545, 0.8627, 0.01545, 0.8627, 0.007268, 0.9187, 0.007268, 0.9819, 0.3564, 0.9435, 0.3563, 0.944, 0.3481, 0.986, 0.3481, 0.8067, 0.00726, 0.8627, 0.00726, 0.8622, 0.01289, 0.8067, 0.01545, 0.9796, 0.6013, 0.9393, 0.6011, 0.9397, 0.595, 0.9796, 0.5907, 0.3507, 0.01492, 0.2965, 0.01201, 0.2947, 0.006739, 0.3507, 0.006739, 0.9815, 0.7761, 0.9406, 0.7761, 0.9389, 0.7657, 0.9797, 0.7657, 0.8838, 0.404, 0.9396, 0.404, 0.9359, 0.4126, 0.8837, 0.4122, 0.9812, 0.9903, 0.943, 0.99, 0.9407, 0.9836, 0.9815, 0.9836, 0.8838, 0.9016, 0.9398, 0.9016, 0.9398, 0.9098, 0.8838, 0.9098, 0.9494, 0.1764, 0.9904, 0.1764, 0.9906, 0.1845, 0.9498, 0.183, 0.9421, 0.6881, 0.993, 0.6881, 0.9927, 0.6954, 0.942, 0.6954, 0.7584, 0.005675, 0.7213, 0.007461, 0.7214, 0.0001248, 0.7593, 0.0001248, 0.4771, 0.0233, 0.4269, 0.0233, 0.4269, 0.01595, 0.477, 0.01595, 0.9599, 0.04891, 0.998, 0.04891, 0.9982, 0.05624, 0.9607, 0.05407, 0.9347, 0.7753, 0.8829, 0.7739, 0.8829, 0.7657, 0.9389, 0.7657, 0.9805, 0.9179, 0.9398, 0.9198, 0.9403, 0.9098, 0.9807, 0.9098, 0.8829, 0.7753, 0.9388, 0.7753, 0.9388, 0.7835, 0.8866, 0.7849, 0.9417, 0.5459, 0.9807, 0.5459, 0.9813, 0.5559, 0.9424, 0.5527, 0.1828, 0.02936, 0.2388, 0.02936, 0.2367, 0.03346, 0.1828, 0.03756, 0.5584, 0.005781, 0.5184, 0.002737, 0.5194, 0.0007776, 0.5595, 0.0007776, 0.2945, 0.02935, 0.2422, 0.02438, 0.2388, 0.02115, 0.2944, 0.02115, 0.8474, 0.06139, 0.8076, 0.06274, 0.8071, 0.05629, 0.8478, 0.05629, 0.9406, 0.9836, 0.8838, 0.9832, 0.8885, 0.9755, 0.9406, 0.9754, 0.9785, 0.9575, 0.9407, 0.9555, 0.9403, 0.9508, 0.9792, 0.9508, 0.9398, 0.877, 0.8846, 0.8754, 0.8838, 0.8688, 0.9398, 0.8688, 0.9822, 0.9412, 0.9414, 0.9402, 0.9401, 0.9345, 0.982, 0.9345, 0.1825, 0.06372, 0.0001498, 0.06434, 0.0, 0.05624, 0.1827, 0.05624, 0.1828, 0.08864, 5.692e-05, 0.08864, 0.0, 0.08054, 0.1827, 0.08054, 0.6244, 0.04814, 0.8071, 0.04814, 0.807, 0.05624, 0.6246, 0.05562, 6.694e-05, 0.03195, 0.1824, 0.03195, 0.1823, 0.04005, 0.0, 0.04005, 0.9444, 0.07924, 0.8071, 0.07932, 0.8071, 0.07103, 0.9444, 0.07103, 0.6147, 0.03819, 0.4774, 0.03827, 0.4774, 0.02998, 0.6147, 0.02998, 0.8071, 0.06274, 0.9444, 0.06274, 0.9444, 0.07103, 0.8071, 0.07095, 0.4774, 0.05485, 0.6147, 0.05485, 0.6147, 0.06314, 0.4774, 0.06306, 0.4619, 0.01274, 0.4068, 0.01492, 0.4068, 0.00675, 0.4628, 0.00675, 0.1814, 0.001077, 0.2236, 0.001077, 0.2218, 0.006006, 0.1819, 0.005409, 0.9393, 0.5286, 0.994, 0.5286, 0.9936, 0.5357, 0.9392, 0.5362, 0.9433, 0.2582, 0.983, 0.2582, 0.9846, 0.2614, 0.945, 0.2626, 0.9398, 0.3797, 0.8885, 0.3791, 0.8837, 0.3718, 0.9435, 0.3718, 0.9559, 0.1122, 1.0, 0.1122, 0.9993, 0.116, 0.9576, 0.1189, 0.4774, 0.005781, 0.5335, 0.005781, 0.5291, 0.01079, 0.4781, 0.01344, 0.9375, 8.166e-06, 0.9749, 8.166e-06, 0.9749, 0.003483, 0.9386, 0.007268, 0.9379, 0.314, 0.8859, 0.3157, 0.8837, 0.3075, 0.9413, 0.3075, 0.9844, 0.5455, 0.9425, 0.5393, 0.942, 0.5371, 0.9858, 0.5371, 0.8837, 0.3958, 0.9422, 0.3958, 0.9401, 0.404, 0.8879, 0.4028, 0.9537, 0.2391, 0.9939, 0.2391, 0.9934, 0.2412, 0.954, 0.2467, 0.939, 0.9982, 0.884, 1.0, 0.8838, 0.9918, 0.9407, 0.9918, 0.9419, 0.3335, 0.9826, 0.3305, 0.9826, 0.3402, 0.9412, 0.338, 0.1828, 0.02116, 0.2387, 0.02116, 0.2388, 0.02936, 0.1828, 0.02936, 0.9407, 0.9903, 0.9822, 0.9903, 0.9819, 1.0, 0.9414, 0.9947, 0.8815, 0.2289, 0.9534, 0.2289, 0.9534, 0.2378, 0.8816, 0.2377, 0.8815, 0.2203, 0.9533, 0.2203, 0.9509, 0.2284, 0.8841, 0.2289, 0.9496, 0.8207, 0.8829, 0.8208, 0.8829, 0.8125, 0.9497, 0.8125, 0.9511, 0.2034, 0.8843, 0.2029, 0.8815, 0.195, 0.9533, 0.195, 0.4774, 0.06314, 0.6147, 0.06314, 0.6093, 0.07145, 0.4857, 0.07131, 0.3032, 0.01509, 0.4269, 0.01492, 0.4268, 0.02321, 0.3032, 0.0233, 0.6064, 0.08794, 0.4827, 0.08808, 0.4774, 0.07977, 0.6147, 0.07977, 0.8067, 0.02366, 0.9438, 0.02366, 0.9439, 0.03195, 0.8068, 0.03186, 0.6231, 0.07991, 0.6147, 0.07991, 0.6147, 0.07162, 0.6231, 0.07162, 0.2947, 0.01492, 0.3032, 0.01509, 0.3032, 0.0233, 0.2947, 0.02312, 0.9493, 0.1679, 0.8815, 0.168, 0.8816, 0.1597, 0.9494, 0.1597, 0.8829, 0.8409, 0.9506, 0.8409, 0.9507, 0.8492, 0.8829, 0.8491, 0.8815, 0.1763, 0.9493, 0.1763, 0.9494, 0.1845, 0.8816, 0.1845, 0.9493, 0.143, 0.8815, 0.1431, 0.8816, 0.1348, 0.9493, 0.1348, 0.6243, 0.08808, 0.6154, 0.08786, 0.6147, 0.07991, 0.623, 0.07991, 0.6147, 0.06314, 0.6147, 0.05485, 0.623, 0.05485, 0.623, 0.06314, 0.9398, 0.3877, 0.8885, 0.387, 0.8837, 0.3797, 0.9435, 0.3797, 0.0, 0.00079, 0.0441, 0.00079, 0.04338, 0.00467, 0.001678, 0.007565, 0.9388, 0.7765, 0.9949, 0.7765, 0.9906, 0.7815, 0.9395, 0.7842, 0.8067, 0.0, 0.8441, 0.0, 0.8441, 0.003475, 0.8078, 0.00726, 0.9366, 0.9893, 0.884, 0.9918, 0.8838, 0.9836, 0.9407, 0.9836, 0.9414, 0.2927, 0.9821, 0.2897, 0.9821, 0.2994, 0.9407, 0.2972, 0.9182, 0.4859, 0.9741, 0.4859, 0.9742, 0.4941, 0.922, 0.4929, 0.942, 0.6967, 0.9815, 0.6967, 0.9815, 0.7064, 0.942, 0.7035, 0.9398, 0.5808, 0.883, 0.5827, 0.8835, 0.5745, 0.942, 0.5745, 0.9874, 0.3931, 0.9422, 0.3957, 0.9424, 0.3886, 0.9881, 0.3886, 0.9417, 0.5559, 0.8832, 0.5557, 0.883, 0.5477, 0.9412, 0.5477, 0.9, 0.04438, 0.8548, 0.04693, 0.8535, 0.04009, 0.8989, 0.04009, 0.9769, 0.477, 0.9228, 0.477, 0.9181, 0.4697, 0.9772, 0.4697, 0.9435, 0.3564, 0.9874, 0.3564, 0.9867, 0.3603, 0.9439, 0.3634, 0.2388, 0.01297, 0.1814, 0.01283, 0.1858, 0.007809, 0.2388, 0.006006, 0.9982, 0.4232, 0.9603, 0.4196, 0.9582, 0.416, 0.998, 0.416, 0.9147, 0.4325, 0.9154, 0.4377, 0.9084, 0.4376, 0.9075, 0.4325, 0.9744, 0.5103, 0.9738, 0.5042, 0.9808, 0.5042, 0.9816, 0.5104, 0.7342, 0.4126, 0.7346, 0.4032, 0.7863, 0.3494, 0.7859, 0.3588, 0.75, 0.09858, 0.6244, 0.09866, 0.6244, 0.08863, 0.75, 0.08863, 0.6209, 0.2853, 0.7346, 0.4032, 0.7342, 0.4126, 0.6151, 0.2911, 0.1211, 0.09858, 0.0, 0.09867, 2.795e-05, 0.08864, 0.1211, 0.08864, 0.8575, 0.1494, 0.7383, 0.2709, 0.7379, 0.2616, 0.8516, 0.1437, 0.75, 0.09858, 0.75, 0.08863, 0.7748, 0.08893, 0.7771, 0.09734, 0.1461, 0.09831, 0.1461, 0.0901, 0.1539, 0.08996, 0.1515, 0.09836, 0.1211, 0.09858, 0.1211, 0.08864, 0.1461, 0.0901, 0.1461, 0.09831, 0.6209, 0.2853, 0.6151, 0.2911, 0.5888, 0.2753, 0.5969, 0.2709, 0.8575, 0.1494, 0.8516, 0.1437, 0.8757, 0.1293, 0.8815, 0.1351, 0.9565, 0.6022, 0.9565, 0.6123, 0.8644, 0.6123, 0.8644, 0.6022, 0.883, 0.8409, 0.8829, 0.8308, 0.9384, 0.8308, 0.9385, 0.8409, 0.7379, 0.2616, 0.7383, 0.2709, 0.6866, 0.2172, 0.6862, 0.2078, 0.9382, 0.8208, 0.9385, 0.8308, 0.8831, 0.8308, 0.8829, 0.8208, 0.9721, 0.6445, 0.9821, 0.6445, 0.9822, 0.6538, 0.9721, 0.6538, 0.7859, 0.3588, 0.7863, 0.3494, 0.8837, 0.2709, 0.8833, 0.2803, 0.6862, 0.2078, 0.6866, 0.2172, 0.5892, 0.1387, 0.5888, 0.1293, 0.1828, 0.05579, 0.1828, 0.04576, 0.2758, 0.04576, 0.2758, 0.05579, 0.9537, 0.2378, 0.9537, 0.2466, 0.8815, 0.2467, 0.8816, 0.2378, 0.9537, 0.2117, 0.951, 0.2203, 0.8843, 0.2193, 0.8815, 0.2117, 0.883, 0.8124, 0.8829, 0.8042, 0.9496, 0.8042, 0.9497, 0.8125, 0.8839, 0.2117, 0.8815, 0.2034, 0.9537, 0.2034, 0.9507, 0.2107, 0.2912, 0.08864, 0.283, 0.0968, 0.1592, 0.09695, 0.1539, 0.08864, 0.4856, 0.07963, 0.4774, 0.07145, 0.6147, 0.07145, 0.6093, 0.07977, 0.8816, 0.1596, 0.8815, 0.1514, 0.9493, 0.1514, 0.9494, 0.1597, 0.9493, 0.1431, 0.9493, 0.1513, 0.8815, 0.1514, 0.8816, 0.1431, 0.9494, 0.168, 0.9493, 0.1762, 0.8815, 0.1763, 0.8816, 0.168, 0.8829, 0.8574, 0.8829, 0.8492, 0.9506, 0.8492, 0.9507, 0.8574, 0.8875, 0.3718, 0.8837, 0.3639, 0.9435, 0.3639, 0.9388, 0.3712, 0.1001, 0.0007874, 0.09837, 0.00756, 0.0567, 0.004655, 0.05602, 0.0007874, 0.9946, 0.8332, 0.9939, 0.8409, 0.9429, 0.8382, 0.9385, 0.8332, 0.662, 0.0001876, 0.6606, 0.007439, 0.6244, 0.003751, 0.6245, 0.0001876, 0.8855, 0.2907, 0.8837, 0.2843, 0.9406, 0.283, 0.9406, 0.2912, 0.942, 0.311, 0.9413, 0.3066, 0.9826, 0.306, 0.9826, 0.3157, 0.9162, 0.6734, 0.9162, 0.6652, 0.9722, 0.6652, 0.9721, 0.6734, 0.9406, 0.9818, 0.9415, 0.9775, 0.9822, 0.9739, 0.9822, 0.9836, 0.8852, 0.5436, 0.883, 0.5373, 0.9415, 0.5373, 0.942, 0.5455, 0.9444, 0.3446, 0.9435, 0.3402, 0.9891, 0.3402, 0.9896, 0.3472, 0.883, 0.5641, 0.8835, 0.5559, 0.9417, 0.5559, 0.9415, 0.5639, 0.8071, 0.04434, 0.8082, 0.04005, 0.8535, 0.04005, 0.8524, 0.04693, 0.9185, 0.5021, 0.9182, 0.4947, 0.9772, 0.4947, 0.9725, 0.502, 0.9874, 0.3718, 0.9874, 0.3788, 0.9444, 0.3784, 0.9435, 0.3745, 0.9403, 0.715, 0.9403, 0.7219, 0.8873, 0.7201, 0.8829, 0.715, 0.9598, 0.09866, 0.96, 0.09149, 0.9998, 0.09149, 0.9977, 0.09501, 0.7366, 1.0, 0.6856, 0.9456, 0.6853, 0.9362, 0.7363, 0.9906, 0.8344, 0.05616, 0.8344, 0.04693, 0.9599, 0.04693, 0.9599, 0.05624, 0.8515, 0.8742, 0.8573, 0.8811, 0.7366, 1.0, 0.7363, 0.9906, 0.9283, 0.07932, 0.9282, 0.08855, 0.8071, 0.08863, 0.8072, 0.07932, 0.6153, 0.7386, 0.6211, 0.7316, 0.7362, 0.8481, 0.7359, 0.8574, 0.8344, 0.05616, 0.8071, 0.05549, 0.8071, 0.04728, 0.8344, 0.04693, 0.9819, 0.521, 0.9819, 0.5269, 0.9737, 0.5269, 0.9737, 0.521, 0.9283, 0.07932, 0.9557, 0.07974, 0.9556, 0.08795, 0.9282, 0.08855, 0.8515, 0.8742, 0.878, 0.8574, 0.8838, 0.8633, 0.8573, 0.8811, 0.6153, 0.7386, 0.5888, 0.7207, 0.5946, 0.7149, 0.6211, 0.7316, 0.9569, 0.6342, 0.8655, 0.6342, 0.8654, 0.6249, 0.9567, 0.6249, 0.9385, 0.7571, 0.883, 0.7571, 0.8829, 0.7478, 0.9384, 0.7478, 0.7362, 0.8481, 0.7873, 0.7937, 0.787, 0.803, 0.7359, 0.8574, 0.8829, 0.7384, 0.9382, 0.7384, 0.9384, 0.7478, 0.8831, 0.7478, 0.6856, 0.9456, 0.5888, 0.8653, 0.5897, 0.8574, 0.6853, 0.9362, 0.7873, 0.7937, 0.8829, 0.7149, 0.8826, 0.7242, 0.787, 0.803, 0.9581, 0.4232, 0.8659, 0.4232, 0.8648, 0.4139, 0.9582, 0.4139, 0.6097, 0.01344, 0.6097, 0.02165, 0.6012, 0.02177, 0.6011, 0.01357, 0.6011, 0.01357, 0.6012, 0.02177, 0.4775, 0.02132, 0.4774, 0.01344, 0.6147, 0.04666, 0.6148, 0.03877, 0.6231, 0.03877, 0.6231, 0.04666, 0.4774, 0.02177, 0.6147, 0.02177, 0.6145, 0.02965, 0.4774, 0.02998, 0.4774, 0.05477, 0.4774, 0.04656, 0.6147, 0.04656, 0.6147, 0.05485, 0.7617, 0.01564, 0.7617, 0.02385, 0.6244, 0.02344, 0.6244, 0.01564, 0.6147, 0.03827, 0.6147, 0.04648, 0.4774, 0.04656, 0.4774, 0.03827, 0.8067, 0.02366, 0.8067, 0.01545, 0.944, 0.01545, 0.944, 0.02325, 0.9393, 0.7456, 0.9384, 0.7396, 0.9944, 0.7396, 0.9944, 0.7478, 0.9659, 0.1299, 0.9654, 0.1342, 0.9255, 0.1348, 0.9237, 0.1299, 0.994, 0.5831, 0.9941, 0.5907, 0.9397, 0.5902, 0.9393, 0.5831, 0.9824, 0.3261, 0.9808, 0.3305, 0.9412, 0.3293, 0.9427, 0.3261, 0.8875, 0.3639, 0.8837, 0.356, 0.9435, 0.356, 0.9388, 0.3633, 0.1442, 0.0007875, 0.1425, 0.00756, 0.1008, 0.004655, 0.1001, 0.0007874, 0.9946, 0.7494, 0.9939, 0.7571, 0.9429, 0.7544, 0.9385, 0.7494, 0.7969, 0.0002096, 0.7955, 0.007461, 0.7593, 0.003773, 0.7594, 0.0002096, 0.8871, 0.3222, 0.8837, 0.3157, 0.9413, 0.3157, 0.9391, 0.3238, 0.9434, 0.5829, 0.942, 0.5745, 0.9858, 0.5745, 0.9853, 0.5767, 0.9421, 0.3877, 0.9379, 0.3947, 0.8858, 0.3958, 0.8837, 0.3877, 0.9939, 0.2041, 0.9935, 0.2117, 0.9541, 0.2062, 0.9537, 0.2041, 0.8854, 0.2812, 0.8837, 0.2748, 0.9406, 0.2748, 0.9404, 0.283, 0.9442, 0.3845, 0.9435, 0.3801, 0.9849, 0.3797, 0.9849, 0.3882, 0.9736, 0.7067, 0.9735, 0.7149, 0.9176, 0.7149, 0.9177, 0.7067, 0.9851, 0.3634, 0.9844, 0.3677, 0.9438, 0.3718, 0.9435, 0.3634, 0.05604, 0.00756, 0.112, 0.00756, 0.112, 0.01576, 0.05602, 0.01576, 0.9942, 0.227, 0.9533, 0.2289, 0.9535, 0.2208, 0.9944, 0.2208, 0.2388, 0.02116, 0.1828, 0.02115, 0.1828, 0.01297, 0.2388, 0.01297, 0.9507, 0.8493, 0.9917, 0.8493, 0.9921, 0.8574, 0.9509, 0.8561, 1.937e-05, 0.007565, 0.05602, 0.007565, 0.05555, 0.01319, 0.0, 0.01576, 0.98, 0.9344, 0.9398, 0.9327, 0.9401, 0.9281, 0.98, 0.9239, 0.9938, 0.6234, 0.9396, 0.6205, 0.9378, 0.6152, 0.9938, 0.6152, 0.9811, 0.6844, 0.9403, 0.6829, 0.939, 0.674, 0.9798, 0.674, 0.9907, 0.8292, 0.9388, 0.8308, 0.9385, 0.8226, 0.9928, 0.8226, 0.9445, 0.7303, 0.987, 0.7303, 0.9865, 0.7384, 0.9445, 0.737, 0.9176, 0.5187, 0.9736, 0.5187, 0.9737, 0.5269, 0.9177, 0.5269, 0.9493, 0.1349, 0.9916, 0.1349, 0.9917, 0.1431, 0.952, 0.1413, 0.8835, 0.5927, 0.9393, 0.5927, 0.9356, 0.6013, 0.8835, 0.6009, 0.4071, 2.289e-05, 0.4452, 2.289e-05, 0.4434, 0.004741, 0.4068, 0.00675, 0.6802, 0.01564, 0.6285, 0.0129, 0.6244, 0.007439, 0.6803, 0.007439, 0.9565, 0.6053, 0.9984, 0.6053, 0.998, 0.6123, 0.9571, 0.6119, 0.4772, 0.07936, 0.2948, 0.07998, 0.2947, 0.07188, 0.4774, 0.07188, 0.6244, 0.08053, 0.8071, 0.08053, 0.8071, 0.08863, 0.6245, 0.08863, 0.0, 0.04815, 0.1827, 0.04815, 0.1826, 0.05624, 0.0002372, 0.05562, 0.1823, 0.03195, 0.0, 0.03195, 6.932e-05, 0.02385, 0.1823, 0.02385, 0.8069, 0.07181, 0.6245, 0.07243, 0.6244, 0.06434, 0.8071, 0.06434, 0.6244, 0.07243, 0.8071, 0.07243, 0.8071, 0.08053, 0.6245, 0.08053, 0.7771, 0.09056, 0.9598, 0.09056, 0.9596, 0.09866, 0.7773, 0.09804, 0.4769, 0.03949, 0.2947, 0.03949, 0.2947, 0.03139, 0.477, 0.03139, 0.8069, 0.06371, 0.6245, 0.06434, 0.6244, 0.05624, 0.8071, 0.05624, 0.2947, 0.0233, 0.4732, 0.0233, 0.4733, 0.03139, 0.2948, 0.03139, 0.2947, 0.03949, 0.4774, 0.03949, 0.4773, 0.04759, 0.2949, 0.04697, 0.1784, 0.02385, 0.0, 0.02385, 2.867e-05, 0.01576, 0.1784, 0.01576, 0.4772, 0.07126, 0.2948, 0.07188, 0.2947, 0.06378, 0.4774, 0.06378, 0.2947, 0.07998, 0.4773, 0.07998, 0.4774, 0.08808, 0.2947, 0.08808, 0.2947, 0.04759, 0.4774, 0.04759, 0.4773, 0.05569, 0.2949, 0.05507, 0.6245, 0.02385, 0.8067, 0.02385, 0.8067, 0.03195, 0.6244, 0.03195, 0.1825, 0.07182, 0.0001497, 0.07244, 0.0, 0.06434, 0.1827, 0.06434, 0.0, 0.07244, 0.1827, 0.07244, 0.1827, 0.08054, 5.531e-05, 0.08054, 0.0, 0.04005, 0.1827, 0.04005, 0.1826, 0.04815, 0.0002372, 0.04753, 0.8067, 0.04004, 0.6244, 0.04004, 0.6245, 0.03195, 0.8067, 0.03195, 0.4772, 0.06316, 0.2948, 0.06378, 0.2947, 0.05569, 0.4774, 0.05569, 0.7963, 0.1015, 0.9748, 0.1015, 0.9749, 0.1096, 0.7964, 0.1096, 0.6244, 0.04004, 0.8071, 0.04004, 0.807, 0.04814, 0.6246, 0.04752, 0.8067, 0.03195, 0.9851, 0.03195, 0.9851, 0.04004, 0.8067, 0.04004])
me_cube_001.materials.append(mat_wood)
me_cube_001.use_remesh_fix_poles = True
me_cube_001.use_remesh_preserve_attributes = False
me_cube_001.use_mirror_vertex_groups = False
me_cube_001.update()
me_cube_002 = bpy.data.meshes.new('Cube.002')
me_cube_002.from_pydata([(-0.4421, -3.188, -0.1379), (-0.4343, -3.194, 2.042), (-0.4418, -3.052, -0.1374), (-0.434, -3.058, 2.042), (0.4779, -3.19, -0.1421), (0.4857, -3.196, 2.038), (0.4782, -3.054, -0.1416), (0.486, -3.06, 2.038)], [], [(0, 1, 3, 2), (2, 3, 7, 6), (6, 7, 5, 4), (4, 5, 1, 0), (2, 6, 4, 0), (7, 3, 1, 5)])
_uv = me_cube_002.uv_layers.new(name='UVMap')
_uv.uv.foreach_set('vector', [0.879, 0.9996, 0.879, 7.26e-05, 0.9395, 0.0, 0.9395, 0.9996, 0.0, 0.9996, 0.0, 0.0, 0.4092, 0.0004266, 0.4092, 1.0, 0.8185, 0.9996, 0.8185, 0.0, 0.879, 7.282e-05, 0.879, 0.9996, 0.8185, 0.0, 0.8185, 0.9996, 0.4092, 1.0, 0.4092, 0.0004266, 1.0, 1.542e-05, 1.0, 0.4219, 0.9395, 0.4219, 0.9395, 0.0, 1.0, 0.4219, 1.0, 0.8438, 0.9395, 0.8438, 0.9395, 0.4219])
me_cube_002.materials.append(mat_wooddark)
me_cube_002.use_remesh_fix_poles = True
me_cube_002.use_remesh_preserve_attributes = False
me_cube_002.use_mirror_vertex_groups = False
me_cube_002.update()
me_cube_003 = bpy.data.meshes.new('Cube.003')
me_cube_003.from_pydata([(0.2875, -3.177, 0.7973), (0.2875, -3.177, 0.7336), (0.293, -3.24, 0.8028), (0.293, -3.24, 0.7281), (0.2238, -3.177, 0.7973), (0.2238, -3.177, 0.7336), (0.2183, -3.24, 0.8028), (0.2183, -3.24, 0.7281), (0.2767, -3.26, 0.7443), (0.2767, -3.26, 0.7866), (0.2345, -3.26, 0.7866), (0.2345, -3.26, 0.7443)], [], [(0, 2, 3, 1), (3, 8, 11, 7), (6, 4, 5, 7), (4, 0, 1, 5), (2, 0, 4, 6), (7, 5, 1, 3), (9, 10, 11, 8), (2, 9, 8, 3), (7, 11, 10, 6), (6, 10, 9, 2)])
_uv = me_cube_003.uv_layers.new(name='UVMap')
_uv.uv.foreach_set('vector', [0.375, 0.0, 0.375, 0.25, 0.625, 0.25, 0.625, 0.0, 0.875, 0.5, 0.875, 0.5, 0.625, 0.5, 0.625, 0.5, 0.375, 0.5, 0.375, 0.75, 0.625, 0.75, 0.625, 0.5, 0.375, 0.75, 0.375, 1.0, 0.625, 1.0, 0.625, 0.75, 0.125, 0.5, 0.125, 0.75, 0.375, 0.75, 0.375, 0.5, 0.625, 0.5, 0.625, 0.75, 0.875, 0.75, 0.875, 0.5, 0.375, 0.25, 0.375, 0.5, 0.625, 0.5, 0.625, 0.25, 0.375, 0.25, 0.375, 0.25, 0.625, 0.25, 0.625, 0.25, 0.625, 0.5, 0.625, 0.5, 0.375, 0.5, 0.375, 0.5, 0.375, 0.5, 0.375, 0.5, 0.125, 0.5, 0.125, 0.5])
me_cube_003.materials.append(mat_material_002)
me_cube_003.use_remesh_fix_poles = True
me_cube_003.use_remesh_preserve_attributes = False
me_cube_003.use_mirror_vertex_groups = False
me_cube_003.update()
me_cube_004 = bpy.data.meshes.new('Cube.004')
me_cube_004.from_pydata([(4.423e-08, 0.05326, 0.4815), (4.423e-08, -0.05326, 0.4815), (0.06844, 0.05326, 0.4723), (0.06844, -0.05326, 0.4723), (0.1843, 0.05326, 0.4449), (0.1843, -0.05326, 0.4449), (0.2675, 0.05326, 0.4004), (0.2675, -0.05326, 0.4004), (0.3405, 0.05326, 0.3405), (0.3405, -0.05326, 0.3405), (0.4004, 0.05326, 0.2675), (0.4004, -0.05326, 0.2675), (0.4449, 0.05326, 0.1843), (0.4449, -0.05326, 0.1843), (0.4723, 0.05326, 0.09394), (0.4723, -0.05326, 0.09394), (0.4815, 0.05326, -4.768e-07), (0.4815, -0.05326, -4.768e-07), (0.4723, 0.05326, -0.09395), (0.4723, -0.05326, -0.09395), (0.4449, 0.05326, -0.1843), (0.4449, -0.05326, -0.1843), (0.4004, 0.05326, -0.2675), (0.4004, -0.05326, -0.2675), (0.3405, 0.05326, -0.3405), (0.3405, -0.05326, -0.3405), (0.2675, 0.05326, -0.4004), (0.2675, -0.05326, -0.4004), (0.1843, 0.05326, -0.4449), (0.1843, -0.05326, -0.4449), (0.06844, 0.05326, -0.4723), (0.06844, -0.05326, -0.4723), (-1.127e-07, 0.05326, -0.4815), (-1.127e-07, -0.05326, -0.4815), (-0.06844, 0.05326, -0.4723), (-0.06844, -0.05326, -0.4723), (-0.1843, 0.05326, -0.4449), (-0.1843, -0.05326, -0.4449), (-0.2675, 0.05326, -0.4004), (-0.2675, -0.05326, -0.4004), (-0.3405, 0.05326, -0.3405), (-0.3405, -0.05326, -0.3405), (-0.4004, 0.05326, -0.2675), (-0.4004, -0.05326, -0.2675), (-0.4449, 0.05326, -0.1843), (-0.4449, -0.05326, -0.1843), (-0.4723, 0.05326, -0.09395), (-0.4723, -0.05326, -0.09395), (-0.4815, 0.05326, 0.0), (-0.4815, -0.05326, 0.0), (-0.4723, 0.05326, 0.09395), (-0.4723, -0.05326, 0.09395), (-0.4449, 0.05326, 0.1843), (-0.4449, -0.05326, 0.1843), (-0.4004, 0.05326, 0.2675), (-0.4004, -0.05326, 0.2675), (-0.3405, 0.05326, 0.3405), (-0.3405, -0.05326, 0.3405), (-0.2675, 0.05326, 0.4004), (-0.2675, -0.05326, 0.4004), (-0.1843, 0.05326, 0.4449), (-0.1843, -0.05326, 0.4449), (-0.06844, 0.05326, 0.4723), (-0.06844, -0.05326, 0.4723), (3.919e-08, 0.06225, 0.5629), (0.1098, 0.06225, 0.552), (0.1098, -0.06225, 0.552), (3.919e-08, -0.06225, 0.5629), (0.2154, 0.06225, 0.52), (0.2154, -0.06225, 0.52), (0.3127, 0.06225, 0.468), (0.3127, -0.06225, 0.468), (0.398, 0.06225, 0.398), (0.398, -0.06225, 0.398), (0.468, 0.06225, 0.3127), (0.468, -0.06225, 0.3127), (0.52, 0.06225, 0.2154), (0.52, -0.06225, 0.2154), (0.552, 0.06225, 0.1098), (0.552, -0.06225, 0.1098), (0.5629, 0.06225, -4.768e-07), (0.5629, -0.06225, -4.768e-07), (0.552, 0.06225, -0.1098), (0.552, -0.06225, -0.1098), (0.52, 0.06225, -0.2154), (0.52, -0.06225, -0.2154), (0.468, 0.06225, -0.3127), (0.468, -0.06225, -0.3127), (0.398, 0.06225, -0.398), (0.398, -0.06225, -0.398), (0.3127, 0.06225, -0.468), (0.3127, -0.06225, -0.468), (0.2154, 0.06225, -0.52), (0.2154, -0.06225, -0.52), (0.1098, 0.06225, -0.552), (0.1098, -0.06225, -0.552), (-1.442e-07, 0.06225, -0.5629), (-1.442e-07, -0.06225, -0.5629), (-0.1098, 0.06225, -0.552), (-0.1098, -0.06225, -0.552), (-0.2154, 0.06225, -0.52), (-0.2154, -0.06225, -0.52), (-0.3127, 0.06225, -0.468), (-0.3127, -0.06225, -0.468), (-0.398, 0.06225, -0.398), (-0.398, -0.06225, -0.398), (-0.468, 0.06225, -0.3127), (-0.468, -0.06225, -0.3127), (-0.52, 0.06225, -0.2154), (-0.52, -0.06225, -0.2154), (-0.552, 0.06225, -0.1098), (-0.552, -0.06225, -0.1098), (-0.5629, 0.06225, 0.0), (-0.5629, -0.06225, 0.0), (-0.552, 0.06225, 0.1098), (-0.552, -0.06225, 0.1098), (-0.52, 0.06225, 0.2154), (-0.52, -0.06225, 0.2154), (-0.468, 0.06225, 0.3127), (-0.468, -0.06225, 0.3127), (-0.398, 0.06225, 0.398), (-0.398, -0.06225, 0.398), (-0.3127, 0.06225, 0.468), (-0.3127, -0.06225, 0.468), (-0.2154, 0.06225, 0.52), (-0.2154, -0.06225, 0.52), (-0.1098, 0.06225, 0.552), (-0.1098, -0.06225, 0.552)], [], [(2, 4, 5, 3), (4, 6, 7, 5), (6, 8, 9, 7), (8, 10, 11, 9), (10, 12, 13, 11), (12, 14, 15, 13), (14, 16, 17, 15), (16, 18, 19, 17), (18, 20, 21, 19), (20, 22, 23, 21), (22, 24, 25, 23), (24, 26, 27, 25), (26, 28, 29, 27), (28, 30, 31, 29), (34, 36, 37, 35), (36, 38, 39, 37), (38, 40, 41, 39), (40, 42, 43, 41), (42, 44, 45, 43), (44, 46, 47, 45), (46, 48, 49, 47), (48, 50, 51, 49), (50, 52, 53, 51), (52, 54, 55, 53), (54, 56, 57, 55), (56, 58, 59, 57), (58, 60, 61, 59), (65, 66, 69, 68), (60, 62, 63, 61), (64, 67, 66, 65), (68, 69, 71, 70), (70, 71, 73, 72), (72, 73, 75, 74), (74, 75, 77, 76), (76, 77, 79, 78), (78, 79, 81, 80), (80, 81, 83, 82), (82, 83, 85, 84), (84, 85, 87, 86), (86, 87, 89, 88), (88, 89, 91, 90), (90, 91, 93, 92), (92, 93, 95, 94), (94, 95, 97, 96), (96, 97, 99, 98), (98, 99, 101, 100), (100, 101, 103, 102), (102, 103, 105, 104), (104, 105, 107, 106), (106, 107, 109, 108), (108, 109, 111, 110), (110, 111, 113, 112), (112, 113, 115, 114), (114, 115, 117, 116), (116, 117, 119, 118), (118, 119, 121, 120), (120, 121, 123, 122), (122, 123, 125, 124), (124, 125, 127, 126), (126, 127, 67, 64), (7, 9, 73, 71), (44, 42, 106, 108), (25, 27, 91, 89), (62, 60, 124, 126), (43, 45, 109, 107), (10, 8, 72, 74), (61, 63, 127, 125), (28, 26, 90, 92), (9, 11, 75, 73), (46, 44, 108, 110), (27, 29, 93, 91), (0, 62, 126, 64), (45, 47, 111, 109), (12, 10, 74, 76), (63, 1, 67, 127), (30, 28, 92, 94), (11, 13, 77, 75), (48, 46, 110, 112), (29, 31, 95, 93), (47, 49, 113, 111), (14, 12, 76, 78), (32, 30, 94, 96), (13, 15, 79, 77), (50, 48, 112, 114), (31, 33, 97, 95), (49, 51, 115, 113), (16, 14, 78, 80), (34, 32, 96, 98), (15, 17, 81, 79), (52, 50, 114, 116), (33, 35, 99, 97), (51, 53, 117, 115), (18, 16, 80, 82), (36, 34, 98, 100), (17, 19, 83, 81), (2, 0, 64, 65), (54, 52, 116, 118), (35, 37, 101, 99), (1, 3, 66, 67), (53, 55, 119, 117), (20, 18, 82, 84), (38, 36, 100, 102), (19, 21, 85, 83), (56, 54, 118, 120), (37, 39, 103, 101), (4, 2, 65, 68), (55, 57, 121, 119), (22, 20, 84, 86), (3, 5, 69, 66), (40, 38, 102, 104), (21, 23, 87, 85), (58, 56, 120, 122), (39, 41, 105, 103), (6, 4, 68, 70), (57, 59, 123, 121), (24, 22, 86, 88), (5, 7, 71, 69), (42, 40, 104, 106), (23, 25, 89, 87), (60, 58, 122, 124), (41, 43, 107, 105), (8, 6, 70, 72), (59, 61, 125, 123), (26, 24, 88, 90), (0, 2, 30, 32, 34, 62), (2, 3, 31, 30), (34, 35, 63, 62), (3, 1, 63, 35, 33, 31)])
_uv = me_cube_004.uv_layers.new(name='UVMap')
_uv.uv.foreach_set('vector', [0.6564, 0.6583, 0.7166, 0.6583, 0.7166, 0.7058, 0.6564, 0.7058, 0.8752, 0.6838, 0.8752, 0.6499, 0.9376, 0.6499, 0.9376, 0.6838, 0.8752, 0.6499, 0.8752, 0.6117, 0.9376, 0.6117, 0.9376, 0.6499, 0.8752, 0.6117, 0.8752, 0.5708, 0.9376, 0.5708, 0.9376, 0.6117, 0.8752, 0.5708, 0.8752, 0.5287, 0.9376, 0.5287, 0.9376, 0.5708, 0.8752, 0.5287, 0.8752, 0.4871, 0.9376, 0.4871, 0.9376, 0.5287, 0.8752, 0.4871, 0.8752, 0.4475, 0.9376, 0.4475, 0.9376, 0.4871, 0.8752, 0.4475, 0.8752, 0.4114, 0.9376, 0.4114, 0.9376, 0.4475, 0.8752, 0.4114, 0.8752, 0.3803, 0.9376, 0.3803, 0.9376, 0.4114, 1.0, 0.0, 1.0, 0.03587, 0.9376, 0.03587, 0.9376, 0.0, 1.0, 0.03587, 1.0, 0.07537, 0.9376, 0.07537, 0.9376, 0.03587, 1.0, 0.07537, 1.0, 0.117, 0.9376, 0.117, 0.9376, 0.07537, 1.0, 0.117, 1.0, 0.1591, 0.9376, 0.1591, 0.9376, 0.117, 1.0, 0.1591, 1.0, 0.2099, 0.9376, 0.2099, 0.9376, 0.1591, 0.8752, 0.6838, 0.9257, 0.6838, 0.9257, 0.7314, 0.8752, 0.7314, 0.7188, 0.3548, 0.7188, 0.3887, 0.6564, 0.3887, 0.6564, 0.3548, 0.7188, 0.3887, 0.7188, 0.4269, 0.6564, 0.4269, 0.6564, 0.3887, 0.7188, 0.4269, 0.7188, 0.4678, 0.6564, 0.4678, 0.6564, 0.4269, 0.7188, 0.4678, 0.7188, 0.5099, 0.6564, 0.5099, 0.6564, 0.4678, 0.7188, 0.5099, 0.7188, 0.5515, 0.6564, 0.5515, 0.6564, 0.5099, 0.7188, 0.5515, 0.7188, 0.5911, 0.6564, 0.5911, 0.6564, 0.5515, 0.7188, 0.5911, 0.7188, 0.6272, 0.6564, 0.6272, 0.6564, 0.5911, 0.7188, 0.6272, 0.7188, 0.6583, 0.6564, 0.6583, 0.6564, 0.6272, 1.0, 0.2099, 1.0, 0.2397, 0.9376, 0.2397, 0.9376, 0.2099, 1.0, 0.2397, 1.0, 0.2748, 0.9376, 0.2748, 0.9376, 0.2397, 1.0, 0.2748, 1.0, 0.3137, 0.9376, 0.3137, 0.9376, 0.2748, 1.0, 0.3137, 1.0, 0.3551, 0.9376, 0.3551, 0.9376, 0.3137, 0.8752, 0.3871, 0.8022, 0.3871, 0.8022, 0.3536, 0.8752, 0.3536, 1.0, 0.3551, 1.0, 0.4081, 0.9376, 0.4081, 0.9376, 0.3551, 0.8752, 0.427, 0.8022, 0.427, 0.8022, 0.3871, 0.8752, 0.3871, 0.7293, 3.99e-08, 0.8022, 0.0, 0.8022, 0.03968, 0.7293, 0.03968, 0.7293, 0.03968, 0.8022, 0.03968, 0.8022, 0.08428, 0.7293, 0.08428, 0.7293, 0.08428, 0.8022, 0.08428, 0.8022, 0.1321, 0.7293, 0.1321, 0.7293, 0.1321, 0.8022, 0.1321, 0.8022, 0.1813, 0.7293, 0.1813, 0.7293, 0.1813, 0.8022, 0.1813, 0.8022, 0.23, 0.7293, 0.23, 0.7293, 0.23, 0.8022, 0.23, 0.8022, 0.2763, 0.7293, 0.2763, 0.7293, 0.2763, 0.8022, 0.2763, 0.8022, 0.3184, 0.7293, 0.3184, 0.7293, 0.3184, 0.8022, 0.3184, 0.8022, 0.3548, 0.7293, 0.3548, 0.8022, 0.0, 0.8752, 1.33e-08, 0.8752, 0.03487, 0.8022, 0.03487, 0.8022, 0.03487, 0.8752, 0.03487, 0.8752, 0.07586, 0.8022, 0.07586, 0.8022, 0.07586, 0.8752, 0.07586, 0.8752, 0.1214, 0.8022, 0.1214, 0.8022, 0.1214, 0.8752, 0.1214, 0.8752, 0.1697, 0.8022, 0.1697, 0.8022, 0.1697, 0.8752, 0.1697, 0.8752, 0.2189, 0.8022, 0.2189, 0.8022, 0.2189, 0.8752, 0.2189, 0.8752, 0.2672, 0.8022, 0.2672, 0.8022, 0.2672, 0.8752, 0.2672, 0.8752, 0.3127, 0.8022, 0.3127, 0.8022, 0.3127, 0.8752, 0.3127, 0.8752, 0.3536, 0.8022, 0.3536, 0.6564, 0.0, 0.7293, 0.0, 0.7293, 0.03968, 0.6564, 0.03968, 0.6564, 0.03968, 0.7293, 0.03968, 0.7293, 0.08428, 0.6564, 0.08428, 0.6564, 0.08428, 0.7293, 0.08428, 0.7293, 0.1321, 0.6564, 0.1321, 0.6564, 0.1321, 0.7293, 0.1321, 0.7293, 0.1813, 0.6564, 0.1813, 0.6564, 0.1813, 0.7293, 0.1813, 0.7293, 0.23, 0.6564, 0.23, 0.6564, 0.23, 0.7293, 0.23, 0.7293, 0.2763, 0.6564, 0.2763, 0.6564, 0.2763, 0.7293, 0.2763, 0.7293, 0.3184, 0.6564, 0.3184, 0.6564, 0.3184, 0.7293, 0.3184, 0.7293, 0.3548, 0.6564, 0.3548, 0.8752, 0.7056, 0.8022, 0.7056, 0.8022, 0.6637, 0.8752, 0.6637, 0.8752, 0.6637, 0.8022, 0.6637, 0.8022, 0.6175, 0.8752, 0.6175, 0.8752, 0.6175, 0.8022, 0.6175, 0.8022, 0.5689, 0.8752, 0.5689, 0.8752, 0.5689, 0.8022, 0.5689, 0.8022, 0.5197, 0.8752, 0.5197, 0.8752, 0.5197, 0.8022, 0.5197, 0.8022, 0.4718, 0.8752, 0.4718, 0.8752, 0.4718, 0.8022, 0.4718, 0.8022, 0.427, 0.8752, 0.427, 0.0582, 0.1876, 0.04741, 0.2289, 3.492e-08, 0.2254, 0.01261, 0.1771, 0.5072, 0.5839, 0.4612, 0.5605, 0.4836, 0.5285, 0.5374, 0.5558, 0.3005, 0.4639, 0.3558, 0.4639, 0.3605, 0.5, 0.2959, 0.5, 0.494, 0.9215, 0.5463, 0.8863, 0.5831, 0.9094, 0.5374, 0.9442, 0.6089, 0.2289, 0.5982, 0.1876, 0.6437, 0.1771, 0.6564, 0.2254, 0.1952, 0.9395, 0.2463, 0.9557, 0.2325, 0.9904, 0.1727, 0.9715, 0.2463, 0.04434, 0.1836, 0.06768, 0.1727, 0.02845, 0.2325, 0.009607, 0.1101, 0.6137, 0.07937, 0.6487, 0.03735, 0.6316, 0.07326, 0.5906, 0.04741, 0.2289, 0.04741, 0.2711, 0.0, 0.2746, 3.492e-08, 0.2254, 0.5463, 0.6137, 0.5072, 0.5839, 0.5374, 0.5558, 0.5831, 0.5906, 0.3558, 0.4639, 0.4101, 0.4557, 0.4239, 0.4904, 0.3605, 0.5, 0.4612, 0.9395, 0.494, 0.9215, 0.5374, 0.9442, 0.4836, 0.9715, 0.5982, 0.1876, 0.577, 0.1487, 0.619, 0.1316, 0.6437, 0.1771, 0.1492, 0.9161, 0.1952, 0.9395, 0.1727, 0.9715, 0.119, 0.9442, 0.1836, 0.06768, 0.1492, 0.08387, 0.119, 0.05581, 0.1727, 0.02845, 0.1624, 0.5785, 0.1101, 0.6137, 0.07326, 0.5906, 0.119, 0.5558, 0.04741, 0.2711, 0.0582, 0.3124, 0.01261, 0.3229, 0.0, 0.2746, 0.577, 0.6487, 0.5463, 0.6137, 0.5831, 0.5906, 0.619, 0.6316, 0.4101, 0.4557, 0.4727, 0.4323, 0.4836, 0.4715, 0.4239, 0.4904, 0.577, 0.1487, 0.5463, 0.1137, 0.5831, 0.09063, 0.619, 0.1316, 0.1101, 0.8863, 0.1492, 0.9161, 0.119, 0.9442, 0.07327, 0.9094, 0.1952, 0.5605, 0.1624, 0.5785, 0.119, 0.5558, 0.1727, 0.5285, 0.0582, 0.3124, 0.07937, 0.3513, 0.03735, 0.3684, 0.01261, 0.3229, 0.5982, 0.6876, 0.577, 0.6487, 0.619, 0.6316, 0.6437, 0.6771, 0.4727, 0.4323, 0.5072, 0.4161, 0.5374, 0.4442, 0.4836, 0.4715, 0.5463, 0.1137, 0.5072, 0.08387, 0.5374, 0.05581, 0.5831, 0.09063, 0.07937, 0.8513, 0.1101, 0.8863, 0.07327, 0.9094, 0.03735, 0.8684, 0.2331, 0.5497, 0.1952, 0.5605, 0.1727, 0.5285, 0.2325, 0.5096, 0.07937, 0.3513, 0.1101, 0.3863, 0.07326, 0.4094, 0.03735, 0.3684, 0.6089, 0.7289, 0.5982, 0.6876, 0.6437, 0.6771, 0.6564, 0.7254, 0.5072, 0.4161, 0.5347, 0.3936, 0.5831, 0.4094, 0.5374, 0.4442, 0.5072, 0.08387, 0.4612, 0.06046, 0.4836, 0.02845, 0.5374, 0.05581, 0.0582, 0.8124, 0.07937, 0.8513, 0.03735, 0.8684, 0.01261, 0.8229, 0.3005, 0.5361, 0.2331, 0.5497, 0.2325, 0.5096, 0.2959, 0.5, 0.1101, 0.3863, 0.1492, 0.4161, 0.119, 0.4442, 0.07326, 0.4094, 0.4233, 0.9503, 0.4612, 0.9395, 0.4836, 0.9715, 0.4239, 0.9904, 0.6089, 0.7711, 0.6089, 0.7289, 0.6564, 0.7254, 0.6564, 0.7746, 0.5347, 0.3936, 0.577, 0.3513, 0.619, 0.3684, 0.5831, 0.4094, 0.1492, 0.08387, 0.1216, 0.1064, 0.07327, 0.09063, 0.119, 0.05581, 0.4612, 0.06046, 0.4101, 0.04434, 0.4239, 0.009607, 0.4836, 0.02845, 0.04741, 0.7711, 0.0582, 0.8124, 0.01261, 0.8229, 1.746e-07, 0.7746, 0.3558, 0.5361, 0.3005, 0.5361, 0.2959, 0.5, 0.3605, 0.5, 0.1492, 0.4161, 0.1952, 0.4395, 0.1727, 0.4715, 0.119, 0.4442, 0.5982, 0.8124, 0.6089, 0.7711, 0.6564, 0.7746, 0.6437, 0.8229, 0.577, 0.3513, 0.5982, 0.3124, 0.6437, 0.3229, 0.619, 0.3684, 0.3558, 0.9639, 0.4233, 0.9503, 0.4239, 0.9904, 0.3605, 1.0, 0.4101, 0.04434, 0.3558, 0.03612, 0.3605, 0.0, 0.4239, 0.009607, 0.04741, 0.7289, 0.04741, 0.7711, 1.746e-07, 0.7746, 0.0, 0.7254, 0.1216, 0.1064, 0.07937, 0.1487, 0.03735, 0.1316, 0.07327, 0.09063, 0.4101, 0.5443, 0.3558, 0.5361, 0.3605, 0.5, 0.4239, 0.5096, 0.1952, 0.4395, 0.2463, 0.4557, 0.2325, 0.4904, 0.1727, 0.4715, 0.577, 0.8513, 0.5982, 0.8124, 0.6437, 0.8229, 0.619, 0.8684, 0.5982, 0.3124, 0.6089, 0.2711, 0.6564, 0.2746, 0.6437, 0.3229, 0.3005, 0.9639, 0.3558, 0.9639, 0.3605, 1.0, 0.2959, 1.0, 0.3558, 0.03612, 0.3005, 0.03612, 0.2959, 5.32e-08, 0.3605, 0.0, 0.0582, 0.6876, 0.04741, 0.7289, 0.0, 0.7254, 0.01261, 0.6771, 0.07937, 0.1487, 0.0582, 0.1876, 0.01261, 0.1771, 0.03735, 0.1316, 0.4612, 0.5605, 0.4101, 0.5443, 0.4239, 0.5096, 0.4836, 0.5285, 0.2463, 0.4557, 0.3005, 0.4639, 0.2959, 0.5, 0.2325, 0.4904, 0.5463, 0.8863, 0.577, 0.8513, 0.619, 0.8684, 0.5831, 0.9094, 0.6089, 0.2711, 0.6089, 0.2289, 0.6564, 0.2254, 0.6564, 0.2746, 0.2463, 0.9557, 0.3005, 0.9639, 0.2959, 1.0, 0.2325, 0.9904, 0.3005, 0.03612, 0.2463, 0.04434, 0.2325, 0.009607, 0.2959, 5.32e-08, 0.07937, 0.6487, 0.0582, 0.6876, 0.01261, 0.6771, 0.03735, 0.6316, 0.4612, 0.9395, 0.4233, 0.9503, 0.1624, 0.5785, 0.1952, 0.5605, 0.2331, 0.5497, 0.494, 0.9215, 0.8752, 0.0, 0.9376, 1.33e-08, 0.9376, 0.3803, 0.8752, 0.3803, 0.7398, 0.3548, 0.8022, 0.3548, 0.8022, 0.7351, 0.7398, 0.7351, 0.1216, 0.1064, 0.1492, 0.08387, 0.1836, 0.06768, 0.5347, 0.3936, 0.5072, 0.4161, 0.4727, 0.4323])
me_cube_004.materials.append(mat_wooddark)
me_cube_004.use_remesh_fix_poles = True
me_cube_004.use_remesh_preserve_attributes = False
me_cube_004.use_mirror_vertex_groups = False
me_cube_004.update()
me_cube_006 = bpy.data.meshes.new('Cube.006')
me_cube_006.from_pydata([(-0.08885, -0.07613, -0.04607), (-0.08885, -0.07613, 0.04607), (-0.08885, 0.07613, -0.04607), (-0.08885, 0.07613, 0.04607), (0.08885, -0.07613, -0.04607), (0.08885, -0.07613, 0.04607), (0.08885, 0.07613, -0.04607), (0.08885, 0.07613, 0.04607)], [], [(0, 1, 3, 2), (2, 3, 7, 6), (6, 7, 5, 4), (4, 5, 1, 0), (2, 6, 4, 0), (7, 3, 1, 5)])
_uv = me_cube_006.uv_layers.new(name='UVMap')
_uv.uv.foreach_set('vector', [0.375, 0.0, 0.625, 0.0, 0.625, 0.25, 0.375, 0.25, 0.375, 0.25, 0.625, 0.25, 0.625, 0.5, 0.375, 0.5, 0.375, 0.5, 0.625, 0.5, 0.625, 0.75, 0.375, 0.75, 0.375, 0.75, 0.625, 0.75, 0.625, 1.0, 0.375, 1.0, 0.125, 0.5, 0.375, 0.5, 0.375, 0.75, 0.125, 0.75, 0.625, 0.5, 0.875, 0.5, 0.875, 0.75, 0.625, 0.75])
me_cube_006.materials.append(mat_material_002)
me_cube_006.use_remesh_fix_poles = True
me_cube_006.use_remesh_preserve_attributes = False
me_cube_006.use_mirror_vertex_groups = False
me_cube_006.update()
me_cube_008 = bpy.data.meshes.new('Cube.008')
me_cube_008.from_pydata([(-0.06854, -0.07912, -0.4723), (-0.1844, -0.07912, -0.4449), (-0.2676, -0.07912, -0.4004), (-0.3406, -0.07912, -0.3405), (-0.4005, -0.07912, -0.2675), (-0.445, -0.07912, -0.1843), (-0.4724, -0.07912, -0.09394), (-0.4816, -0.07912, 1.153e-06), (-0.4724, -0.07912, 0.09395), (-0.445, -0.07912, 0.1843), (-0.4005, -0.07912, 0.2675), (-0.3406, -0.07912, 0.3405), (-0.2676, -0.07912, 0.4004), (-0.1844, -0.07912, 0.4449), (-0.06854, -0.07912, 0.4723)], [], [(2, 1, 0, 14, 13, 12, 11, 10, 9, 8, 7, 6, 5, 4, 3)])
_uv = me_cube_008.uv_layers.new(name='UVMap')
_uv.uv.foreach_set('vector', [0.0, 0.0, 0.0, 0.0, 0.0, 0.0, 0.0, 0.0, 0.0, 0.0, 0.0, 0.0, 0.0, 0.0, 0.0, 0.0, 0.0, 0.0, 0.0, 0.0, 0.0, 0.0, 0.0, 0.0, 0.0, 0.0, 0.0, 0.0, 0.0, 0.0])
me_cube_008.materials.append(mat_glass)
me_cube_008.use_remesh_fix_poles = True
me_cube_008.use_remesh_preserve_attributes = False
me_cube_008.use_mirror_vertex_groups = False
me_cube_008.update()
me_cube_009 = bpy.data.meshes.new('Cube.009')
me_cube_009.from_pydata([(0.5679, 0.07035, -0.2956), (0.5679, 0.07035, -0.3904), (0.5679, -0.02448, -0.2956), (0.5679, -0.02448, -0.3904), (-0.5501, 0.07035, -0.2956), (-0.5501, 0.07035, -0.3904), (-0.5501, -0.02448, -0.2956), (-0.5501, -0.02448, -0.3904), (0.5656, 0.07103, 0.3981), (0.5694, 0.06966, 0.3033), (0.5655, -0.0238, 0.3994), (0.5694, -0.02517, 0.3047), (-0.5515, 0.07104, 0.3528), (-0.5477, 0.06967, 0.258), (-0.5516, -0.02379, 0.3542), (-0.5478, -0.02516, 0.2594), (-0.4595, 0.06048, -0.3382), (-0.5345, 0.06048, -0.3382), (-0.4595, -0.0146, -0.3382), (-0.5345, -0.0146, -0.3382), (-0.4595, 0.06048, 0.349), (-0.5345, 0.06048, 0.349), (-0.4595, -0.0146, 0.349), (-0.5345, -0.0146, 0.349), (0.5426, 0.05872, -0.3394), (0.4676, 0.06064, -0.3369), (0.5407, -0.01634, -0.3391), (0.4657, -0.01442, -0.3367), (0.5647, 0.06029, 0.3475), (0.4897, 0.06221, 0.3499), (0.5628, -0.01477, 0.3477), (0.4878, -0.01285, 0.3502), (0.04452, 0.06206, -0.3119), (-0.02664, 0.06388, -0.3096), (0.0427, -0.009132, -0.3116), (-0.02845, -0.007311, -0.3094), (0.06546, 0.06355, 0.3396), (-0.005689, 0.06537, 0.3419), (0.06365, -0.007642, 0.3399), (-0.007504, -0.005821, 0.3421)], [], [(7, 6, 4, 5), (0, 4, 6, 2), (5, 1, 3, 7), (3, 2, 6, 7), (1, 0, 2, 3), (5, 4, 0, 1), (8, 12, 14, 10), (13, 9, 11, 15), (11, 10, 14, 15), (13, 12, 8, 9), (12, 13, 15, 14), (11, 9, 8, 10), (16, 20, 22, 18), (21, 17, 19, 23), (19, 18, 22, 23), (21, 20, 16, 17), (24, 28, 30, 26), (29, 25, 27, 31), (27, 26, 30, 31), (29, 28, 24, 25), (32, 36, 38, 34), (37, 33, 35, 39), (35, 34, 38, 39), (37, 36, 32, 33)])
_uv = me_cube_009.uv_layers.new(name='UVMap')
_uv.uv.foreach_set('vector', [0.3488, 0.9056, 0.2791, 0.9056, 0.2791, 0.8348, 0.3488, 0.8348, 0.4186, 0.0, 0.4186, 0.8348, 0.3488, 0.8348, 0.3488, 1.037e-05, 0.4186, 0.8348, 0.4186, 0.0, 0.4884, 1.033e-05, 0.4884, 0.8348, 0.1395, 0.8349, 0.06977, 0.8349, 0.06977, 2.982e-06, 0.1395, 0.0, 0.4884, 0.8348, 0.4884, 0.9056, 0.4186, 0.9056, 0.4186, 0.8348, 0.06977, 0.8349, 0.0, 0.8349, 2.631e-07, 0.0, 0.06977, 3.071e-06, 0.3488, 0.0, 0.3488, 0.8348, 0.2791, 0.8348, 0.2791, 1.037e-05, 0.5582, 1.037e-05, 0.5582, 0.8348, 0.4884, 0.8348, 0.4884, 0.0, 0.2093, 0.8349, 0.1395, 0.8349, 0.1395, 0.0, 0.2093, 7.033e-06, 0.2791, 0.8349, 0.2093, 0.8349, 0.2093, 7.033e-06, 0.2791, 0.0, 0.4186, 0.9056, 0.3489, 0.9057, 0.3489, 0.8348, 0.4186, 0.8348, 0.5582, 0.8348, 0.5582, 0.9057, 0.4885, 0.9056, 0.4885, 0.8348, 0.7239, 0.0, 0.7239, 0.5132, 0.6686, 0.5132, 0.6686, 2.715e-06, 0.7239, 0.5132, 0.7239, 0.0, 0.7791, 2.693e-06, 0.7791, 0.5132, 0.6686, 0.5132, 0.6134, 0.5132, 0.6134, 0.0, 0.6686, 2.337e-06, 0.6134, 0.5132, 0.5582, 0.5132, 0.5582, 2.359e-06, 0.6134, 0.0, 1.0, 0.0, 1.0, 0.513, 0.9448, 0.513, 0.9448, 2.348e-05, 0.8895, 0.513, 0.8895, 0.0, 0.9448, 2.341e-05, 0.9448, 0.513, 0.8343, 1.269e-06, 0.8895, 0.0, 0.8895, 0.5132, 0.8343, 0.5132, 0.7791, 0.0, 0.8343, 1.224e-06, 0.8343, 0.5132, 0.7791, 0.5132, 0.6105, 0.5132, 0.6105, 0.9998, 0.5582, 0.9998, 0.5582, 0.5132, 0.7267, 0.9998, 0.7267, 0.5132, 0.7791, 0.5132, 0.7791, 0.9998, 0.9419, 0.9998, 0.8895, 0.9998, 0.8895, 0.513, 0.9419, 0.513, 0.6715, 0.5132, 0.7239, 0.5132, 0.7239, 1.0, 0.6715, 1.0])
me_cube_009.materials.append(mat_wooddark)
me_cube_009.use_remesh_fix_poles = True
me_cube_009.use_remesh_preserve_attributes = False
me_cube_009.use_mirror_vertex_groups = False
me_cube_009.update()
me_cube_010 = bpy.data.meshes.new('Cube.010')
me_cube_010.from_pydata([(-0.04267, -0.04226, -0.02557), (-0.04267, -0.04226, 0.02557), (-0.04267, 0.04226, -0.02557), (-0.04267, 0.04226, 0.02557), (0.0776, -0.04226, -0.02557), (0.0776, -0.04226, 0.02557), (0.0776, 0.04226, -0.02557), (0.0776, 0.04226, 0.02557)], [], [(0, 1, 3, 2), (2, 3, 7, 6), (6, 7, 5, 4), (4, 5, 1, 0), (2, 6, 4, 0), (7, 3, 1, 5)])
_uv = me_cube_010.uv_layers.new(name='UVMap')
_uv.uv.foreach_set('vector', [0.375, 0.0, 0.625, 0.0, 0.625, 0.25, 0.375, 0.25, 0.375, 0.25, 0.625, 0.25, 0.625, 0.5, 0.375, 0.5, 0.375, 0.5, 0.625, 0.5, 0.625, 0.75, 0.375, 0.75, 0.375, 0.75, 0.625, 0.75, 0.625, 1.0, 0.375, 1.0, 0.125, 0.5, 0.375, 0.5, 0.375, 0.75, 0.125, 0.75, 0.625, 0.5, 0.875, 0.5, 0.875, 0.75, 0.625, 0.75])
me_cube_010.materials.append(mat_material_002)
me_cube_010.use_remesh_fix_poles = True
me_cube_010.use_remesh_preserve_attributes = False
me_cube_010.use_mirror_vertex_groups = False
me_cube_010.update()
me_cube_012 = bpy.data.meshes.new('Cube.012')
me_cube_012.from_pydata([(-0.5267, -0.032, -0.3157), (-0.5267, -0.032, 0.3276), (0.0, -0.032, -0.3157), (0.0, -0.032, 0.2881)], [], [(2, 3, 1, 0)])
_uv = me_cube_012.uv_layers.new(name='UVMap')
_uv.uv.foreach_set('vector', [0.375, 0.75, 0.625, 0.75, 0.625, 1.0, 0.375, 1.0])
me_cube_012.materials.append(mat_glass)
me_cube_012.use_remesh_fix_poles = True
me_cube_012.use_remesh_preserve_attributes = False
me_cube_012.use_mirror_vertex_groups = False
me_cube_012.update()
me_cube_013 = bpy.data.meshes.new('Cube.013')
me_cube_013.from_pydata([(3.11, 0.01611, 9.89), (3.11, 3.117, 6.964), (3.11, -1.185, 8.703), (3.11, -3.146, 6.912), (-2.99, 0.0134, 9.875), (-2.99, 3.114, 6.949), (-2.99, -1.187, 8.688), (-2.99, -3.149, 6.898)], [], [(0, 4, 6, 2), (3, 2, 6, 7), (7, 6, 4, 5), (5, 1, 3, 7), (1, 0, 2, 3), (5, 4, 0, 1)])
_uv = me_cube_013.uv_layers.new(name='UVMap')
_uv.uv.foreach_set('vector', [0.625, 0.5, 0.875, 0.5, 0.875, 0.75, 0.625, 0.75, 0.375, 0.75, 0.625, 0.75, 0.625, 1.0, 0.375, 1.0, 0.375, 0.0, 0.625, 0.0, 0.625, 0.25, 0.375, 0.25, 0.125, 0.5, 0.375, 0.5, 0.375, 0.75, 0.125, 0.75, 0.375, 0.5, 0.625, 0.5, 0.625, 0.75, 0.375, 0.75, 0.375, 0.25, 0.625, 0.25, 0.625, 0.5, 0.375, 0.5])
me_cube_013.materials.append(mat_material)
me_cube_013.use_remesh_preserve_volume = False
me_cube_013.use_remesh_preserve_attributes = False
me_cube_013.use_mirror_vertex_groups = False
me_cube_013.update()
me_plane = bpy.data.meshes.new('Plane')
me_plane.from_pydata([(-3.452, -3.479, 6.864), (3.431, -3.479, 6.892), (-3.452, -1.088, 8.846), (3.431, -1.088, 8.874), (-3.382, 0.0, 10.03), (3.501, 0.0, 10.06), (-3.382, 2.619, 7.431), (3.501, 2.619, 7.459), (-3.382, 3.425, 6.972), (3.501, 3.425, 7.0), (3.073, -3.171, 6.908), (3.073, -1.088, 8.791), (3.142, 0.0, 9.973), (-3.206, -3.164, 6.96), (3.15, 2.619, 7.392), (3.162, 3.177, 6.95), (-3.207, -1.088, 8.795), (-3.181, 0.0, 9.977), (-3.181, 2.619, 7.38), (-3.164, 3.193, 6.98)], [], [(5, 7, 6, 4), (2, 3, 5, 4), (6, 7, 9, 8), (1, 3, 2, 0), (5, 3, 11, 12), (3, 1, 10, 11), (9, 7, 14, 15), (7, 5, 12, 14), (4, 6, 18, 17), (0, 2, 16, 13), (6, 8, 19, 18), (2, 4, 17, 16), (8, 9, 15, 19), (0, 13, 10, 1)])
_uv = me_plane.uv_layers.new(name='UVMap')
_uv.uv.foreach_set('vector', [1.0, 0.5039, 1.0, 0.8832, 0.01002, 0.8832, 0.01002, 0.5039, 0.0, 0.3463, 0.99, 0.3463, 1.0, 0.5039, 0.01002, 0.5039, 0.01002, 0.8832, 1.0, 0.8832, 1.0, 1.0, 0.01002, 1.0, 0.99, 0.0, 0.99, 0.3463, 0.0, 0.3463, 0.0, 0.0, 1.0, 0.5039, 0.99, 0.3463, 0.9384, 0.3463, 0.9485, 0.5039, 0.99, 0.3463, 0.99, 0.0, 0.9384, 0.04469, 0.9384, 0.3463, 1.0, 1.0, 1.0, 0.8832, 0.9495, 0.8832, 0.9513, 0.9641, 1.0, 0.8832, 1.0, 0.5039, 0.9485, 0.5039, 0.9495, 0.8832, 0.01002, 0.5039, 0.01002, 0.8832, 0.03895, 0.8832, 0.03895, 0.5039, 0.0, 0.0, 0.0, 0.3463, 0.03525, 0.3463, 0.03533, 0.04571, 0.01002, 0.8832, 0.01002, 1.0, 0.04134, 0.9664, 0.03895, 0.8832, 0.0, 0.3463, 0.01002, 0.5039, 0.03895, 0.5039, 0.03525, 0.3463, 0.01002, 1.0, 1.0, 1.0, 0.9513, 0.9641, 0.04134, 0.9664, 0.0, 0.0, 0.03533, 0.04571, 0.9384, 0.04469, 0.99, 0.0])
me_plane.materials.append(mat_roof)
me_plane.use_remesh_fix_poles = True
me_plane.use_remesh_preserve_attributes = False
me_plane.use_mirror_vertex_groups = False
me_plane.update()
me_cube_015 = bpy.data.meshes.new('Cube.015')
me_cube_015.from_pydata([(3.093, 3.176, 6.918), (3.212, 3.203, -0.004358), (3.175, -3.204, 6.918), (3.242, -3.202, -0.004794), (-3.172, 3.169, 6.918), (-3.26, 3.196, -0.01828), (-3.119, -3.21, 6.918), (-3.26, -3.209, -0.01828)], [], [(0, 4, 6, 2), (3, 2, 6, 7), (7, 6, 4, 5), (5, 1, 3, 7), (1, 0, 2, 3), (5, 4, 0, 1)])
_uv = me_cube_015.uv_layers.new(name='UVMap')
_uv.uv.foreach_set('vector', [0.625, 0.5, 0.875, 0.5, 0.875, 0.75, 0.625, 0.75, 0.375, 0.75, 0.625, 0.75, 0.625, 1.0, 0.375, 1.0, 0.375, 0.0, 0.625, 0.0, 0.625, 0.25, 0.375, 0.25, 0.125, 0.5, 0.375, 0.5, 0.375, 0.75, 0.125, 0.75, 0.375, 0.5, 0.625, 0.5, 0.625, 0.75, 0.375, 0.75, 0.375, 0.25, 0.625, 0.25, 0.625, 0.5, 0.375, 0.5])
me_cube_015.materials.append(None)
me_cube_015.use_remesh_preserve_volume = False
me_cube_015.use_remesh_preserve_attributes = False
me_cube_015.use_mirror_vertex_groups = False
me_cube_015.update()
me_plane_001 = bpy.data.meshes.new('Plane.001')
me_plane_001.from_pydata([(-3.164, -3.479, 6.918), (3.059, -3.479, 6.918), (-3.164, -1.088, 8.846), (3.059, -1.088, 8.874), (-3.094, 0.0, 10.03), (3.129, 0.0, 10.06), (-3.094, 2.619, 7.431), (3.129, 2.619, 7.459), (-3.094, 3.425, 6.918), (3.129, 3.425, 6.918)], [], [(5, 7, 6, 4), (2, 3, 5, 4), (6, 7, 9, 8), (1, 3, 2, 0), (0, 8, 9, 1), (2, 4, 6, 8, 0), (1, 9, 7, 5, 3)])
_uv = me_plane_001.uv_layers.new(name='UVMap')
_uv.uv.foreach_set('vector', [1.0, 1.0, 1.0, 1.0, 0.0, 1.0, 0.0, 1.0, 0.0, 1.0, 1.0, 1.0, 1.0, 1.0, 0.0, 1.0, 0.0, 1.0, 1.0, 1.0, 1.0, 1.0, 0.0, 1.0, 1.0, 0.0, 1.0, 1.0, 0.0, 1.0, 0.0, 0.0, 0.0, 0.0, 0.0, 1.0, 1.0, 1.0, 1.0, 0.0, 0.0, 1.0, 0.0, 1.0, 0.0, 1.0, 0.0, 1.0, 0.0, 0.0, 1.0, 0.0, 1.0, 1.0, 1.0, 1.0, 1.0, 1.0, 1.0, 1.0])
me_plane_001.materials.append(None)
me_plane_001.use_remesh_fix_poles = True
me_plane_001.use_remesh_preserve_attributes = False
me_plane_001.use_mirror_vertex_groups = False
me_plane_001.update()
me_cube_005 = bpy.data.meshes.new('Cube.005')
me_cube_005.from_pydata([(-2.889, -1.493, 0.5824), (-2.889, -1.493, 2.272), (-0.1222, -1.493, 0.5824), (-0.1222, -1.493, 2.272), (-1.506, -1.493, 2.168), (3.061, 3.076, 6.912), (3.076, 3.032, -0.004358), (3.034, -3.115, 6.864), (3.106, -3.114, -0.004794), (-3.097, 3.069, 6.898), (-3.066, 3.025, -0.01828), (-3.155, -3.121, 6.85), (-3.066, -3.121, -0.01828), (-2.033, -3.12, 1.197), (-0.9791, -3.119, 1.197), (-1.506, -3.119, 1.801), (-2.033, -3.12, 1.841), (-0.9791, -3.119, 1.841), (-0.9791, -3.119, 1.211)], [], [(0, 2, 3, 4, 1), (5, 9, 11, 7), (8, 18, 14, 13, 12), (12, 11, 9, 10), (10, 6, 8, 12), (6, 5, 7, 8), (10, 9, 5, 6), (15, 16, 1, 4), (16, 13, 0, 1), (12, 13, 16, 15, 17, 18, 8, 7, 11), (17, 15, 4, 3), (14, 18, 17, 3, 2), (13, 14, 2, 0)])
_uv = me_cube_005.uv_layers.new(name='UVMap')
_uv.uv.foreach_set('vector', [0.375, 1.0, 0.375, 1.0, 0.625, 1.0, 0.625, 0.75, 0.625, 1.0, 0.625, 0.5, 0.875, 0.5, 0.875, 0.75, 0.625, 0.75, 0.375, 0.75, 0.4196, 0.9146, 0.4191, 0.9146, 0.4192, 0.9569, 0.375, 1.0, 0.375, 0.0, 0.625, 0.0, 0.625, 0.25, 0.375, 0.25, 0.125, 0.5, 0.375, 0.5, 0.375, 0.75, 0.125, 0.75, 0.375, 0.5, 0.625, 0.5, 0.625, 0.75, 0.375, 0.75, 0.375, 0.25, 0.625, 0.25, 0.625, 0.5, 0.375, 0.5, 0.625, 0.75, 0.625, 1.0, 0.625, 1.0, 0.625, 0.75, 0.625, 1.0, 0.375, 1.0, 0.375, 1.0, 0.625, 1.0, 0.375, 1.0, 0.4192, 0.9569, 0.4426, 0.9566, 0.4411, 0.9355, 0.4425, 0.9143, 0.4196, 0.9146, 0.375, 0.75, 0.625, 0.75, 0.625, 1.0, 0.625, 1.0, 0.625, 0.75, 0.625, 0.75, 0.625, 1.0, 0.375, 1.0, 0.3802, 1.0, 0.625, 1.0, 0.625, 1.0, 0.375, 1.0, 0.375, 1.0, 0.375, 1.0, 0.375, 1.0, 0.375, 1.0])
me_cube_005.materials.append(mat_plaster)
me_cube_005.use_remesh_preserve_volume = False
me_cube_005.use_remesh_preserve_attributes = False
me_cube_005.use_mirror_vertex_groups = False
me_cube_005.update()

# ---- objects
ob_wood = bpy.data.objects.new('Wood', me_cube_001)
ob_door = bpy.data.objects.new('Door', me_cube_002)
ob_knob = bpy.data.objects.new('Knob', me_cube_003)
ob_window = bpy.data.objects.new('Window', me_cube_004)
ob_latch = bpy.data.objects.new('Latch', me_cube_006)
ob_pane = bpy.data.objects.new('Pane', me_cube_008)
ob_window_001 = bpy.data.objects.new('Window.001', me_cube_009)
ob_latch_001 = bpy.data.objects.new('Latch.001', me_cube_010)
ob_pane_001 = bpy.data.objects.new('Pane.001', me_cube_012)
ob_floor_3 = bpy.data.objects.new('Floor_3', me_cube_013)
ob_roof = bpy.data.objects.new('Roof', me_plane)
ob_floor_1_2_collider = bpy.data.objects.new('Floor_1_2_collider', me_cube_015)
ob_floor_3_collider = bpy.data.objects.new('Floor_3_collider', me_plane_001)
ob_floor_1_2 = bpy.data.objects.new('Floor_1_2', me_cube_005)

# ---- transforms, parenting, visibility, modifiers, constraints
ob_wood.parent = ob_floor_1_2
ob_wood.location = (0.0, 0.0, 0.0)
ob_wood.lineart.crease_threshold = 0.0
ob_door.location = (1.15, 0.0, 0.08659)
ob_door.lineart.crease_threshold = 0.0
ob_knob.parent = ob_door
ob_knob.location = (0.0, 0.0, 0.0)
ob_knob.lineart.crease_threshold = 0.0
ob_window.parent = ob_wood
ob_window.location = (-0.1378, -3.123, 5.347)
ob_window.rotation_euler = (-4.483e-05, -0.02403, 0.003721)
ob_window.lineart.crease_threshold = 0.0
ob_latch.parent = ob_window
ob_latch.matrix_parent_inverse = Matrix(((1.0, -0.0, -0.0, -0.0), (-0.0, 1.0, 0.0, 2.939), (-0.0, -0.0, 1.0, -5.347), (-0.0, 0.0, -0.0, 1.0)))
ob_latch.location = (0.0, -2.939, 5.347)
ob_latch.lineart.crease_threshold = 0.0
ob_pane.parent = ob_window
ob_pane.matrix_parent_inverse = Matrix(((1.0, -0.0, -0.0, -0.0), (-0.0, 1.0, 0.0, 2.939), (-0.0, -0.0, 1.0, -5.347), (-0.0, 0.0, -0.0, 1.0)))
ob_pane.location = (0.0, -2.906, 5.347)
ob_pane.lineart.crease_threshold = 0.0
_m = ob_pane.modifiers.new('Mirror', 'MIRROR')
ob_window_001.parent = ob_wood
ob_window_001.location = (-1.506, -3.171, 1.513)
ob_window_001.lineart.crease_threshold = 0.0
ob_latch_001.parent = ob_window_001
ob_latch_001.matrix_parent_inverse = Matrix(((1.0, -0.0, -0.0, -0.0), (-0.0, 1.0, 0.0, 2.939), (-0.0, -0.0, 1.0, -5.347), (-0.0, 0.0, -0.0, 1.0)))
ob_latch_001.location = (0.0, -2.939, 5.347)
ob_latch_001.lineart.crease_threshold = 0.0
ob_pane_001.parent = ob_window_001
ob_pane_001.matrix_parent_inverse = Matrix(((1.0, -0.0, -0.0, -0.0), (-0.0, 1.0, 0.0, 2.939), (-0.0, -0.0, 1.0, -5.347), (-0.0, 0.0, -0.0, 1.0)))
ob_pane_001.location = (0.0, -2.906, 5.347)
ob_pane_001.lineart.crease_threshold = 0.0
_m = ob_pane_001.modifiers.new('Mirror', 'MIRROR')
ob_floor_3.location = (-0.08205, 0.0, 0.0)
ob_floor_3.lock_rotations_4d = False
ob_floor_3.empty_display_type = 'ARROWS'
ob_floor_3.lineart.crease_threshold = 0.0
ob_roof.parent = ob_floor_3
ob_roof.matrix_parent_inverse = Matrix(((1.0, -0.0, 0.0, 0.08205), (-0.0, 1.0, -0.0, 0.0), (0.0, 0.0, 1.0, -0.0), (-0.0, 0.0, -0.0, 1.0)))
ob_roof.location = (0.0, 0.0, 0.0)
ob_roof.lineart.crease_threshold = 0.0
ob_floor_1_2_collider.parent = ob_floor_1_2
ob_floor_1_2_collider.location = (0.0, 0.0, 0.0)
ob_floor_1_2_collider.lock_rotations_4d = False
ob_floor_1_2_collider.empty_display_type = 'ARROWS'
ob_floor_1_2_collider.lineart.crease_threshold = 0.0
ob_floor_3_collider.parent = ob_floor_3
ob_floor_3_collider.matrix_parent_inverse = Matrix(((1.0, -0.0, 0.0, 0.08205), (-0.0, 1.0, -0.0, 0.0), (0.0, 0.0, 1.0, -0.0), (-0.0, 0.0, -0.0, 1.0)))
ob_floor_3_collider.location = (0.0, 0.0, 0.0)
ob_floor_3_collider.lineart.crease_threshold = 0.0
ob_floor_1_2.location = (0.0, 0.0, 0.0)
ob_floor_1_2.lock_rotations_4d = False
ob_floor_1_2.empty_display_type = 'ARROWS'
ob_floor_1_2.lineart.crease_threshold = 0.0

# ---- collection membership
col_collection.objects.link(ob_wood)
col_collection.objects.link(ob_door)
col_collection.objects.link(ob_knob)
col_collection.objects.link(ob_window)
col_collection.objects.link(ob_latch)
col_collection.objects.link(ob_pane)
col_collection.objects.link(ob_window_001)
col_collection.objects.link(ob_latch_001)
col_collection.objects.link(ob_pane_001)
col_collection.objects.link(ob_floor_3)
col_collection.objects.link(ob_roof)
col_collection.objects.link(ob_floor_1_2_collider)
col_collection.objects.link(ob_floor_3_collider)
col_collection.objects.link(ob_floor_1_2)

# ---- scene / render settings (as saved in the file)
scene.frame_start = 1; scene.frame_end = 250; scene.frame_set(0)
scene.render.engine = 'CYCLES'
scene.cycles.use_denoising = False
scene.cycles.samples = 128
scene.cycles.sampling_pattern = 'TABULATED_SOBOL'
scene.cycles.use_adaptive_sampling = False
scene.cycles.use_light_tree = False
scene.view_settings.view_transform = 'Filmic'
bpy.context.view_layer.update()

# ---- added for rendering (the .blend has no active camera and no usable light): camera, sun
cam_auto = bpy.data.cameras.new('AutoCamera')
cam_auto.lens = 50.0
cam_auto.sensor_width = 36.0
cam_auto.clip_end = 1000.0
ob_auto_camera = bpy.data.objects.new('AutoCamera', cam_auto)
scene.collection.objects.link(ob_auto_camera)
ob_auto_camera.location = (13.0721, -15.6844, 15.4224)
ob_auto_camera.rotation_euler = (1.09748, -7.21219e-08, 0.694738)
scene.camera = ob_auto_camera
light_auto_sun = bpy.data.lights.new('AutoSun', 'SUN')
light_auto_sun.energy = 3.0
light_auto_sun.angle = 0.0523599
ob_auto_sun = bpy.data.objects.new('AutoSun', light_auto_sun)
scene.collection.objects.link(ob_auto_sun)
ob_auto_sun.rotation_euler = (0.872665, 0.174533, 0.523599)
bpy.context.view_layer.update()
